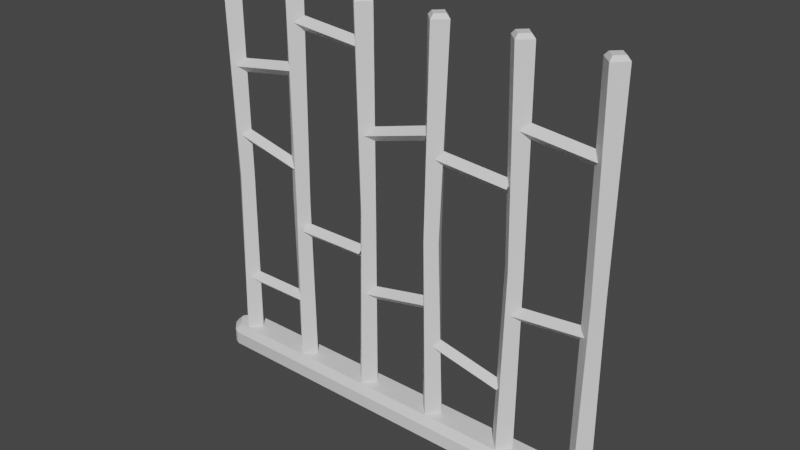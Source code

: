 # Source: Door.blend  (saved by Blender 3.6.11; exported with 4.5.12 LTS)
import bpy
from mathutils import Matrix  # noqa: F401  (used for matrix-valued properties, if any)

bpy.ops.wm.read_factory_settings(use_empty=True)
scene = bpy.context.scene
scene.name = 'Scene'

# ---- collections
col_fractured = bpy.data.collections.new('Fractured'); scene.collection.children.link(col_fractured)

# ---- materials (node trees are filled in below, after node groups)
mat_door = bpy.data.materials.new('Door')
mat_door.use_transparent_shadow = False

# ---- material node trees
mat_door.use_nodes = True; mat_door.node_tree.nodes.clear()
_N = mat_door.node_tree.nodes; _L = mat_door.node_tree.links
n0 = _N.new('ShaderNodeBsdfPrincipled'); n0.name = 'Principled BSDF'; n0.location = (10, 300)
n0.distribution = 'GGX'
n0.subsurface_method = 'RANDOM_WALK_SKIN'
n0.inputs[3].default_value = 1.45
n0.inputs[27].default_value = (0.0, 0.0, 0.0, 1.0)
n0.inputs[28].default_value = 1.0
n1 = _N.new('ShaderNodeOutputMaterial'); n1.name = 'Material Output'; n1.location = (300, 300)
_L.new(n0.outputs[0], n1.inputs[0])
n1.is_active_output = True

# ---- world
world_world = bpy.data.worlds.new('World'); scene.world = world_world
world_world.use_nodes = True; world_world.node_tree.nodes.clear()
_N = world_world.node_tree.nodes; _L = world_world.node_tree.links
n0 = _N.new('ShaderNodeOutputWorld'); n0.name = 'World Output'; n0.location = (300, 300)
n1 = _N.new('ShaderNodeBackground'); n1.name = 'Background'; n1.location = (10, 300)
n1.inputs[0].default_value = (0.05088, 0.05088, 0.05088, 1.0)
_L.new(n1.outputs[0], n0.inputs[0])
n0.is_active_output = True
world_world.color = (0.05088, 0.05088, 0.05088)
world_world.use_sun_shadow = False
world_world.sun_shadow_jitter_overblur = 0.0

# ---- meshes
me_base = bpy.data.meshes.new('Base')
me_base.from_pydata([(5.677, 0.0, 0.3388), (5.614, -0.1519, 0.0), (5.677, 0.0, 0.0), (-5.2, 0.4767, 0.3388), (-5.352, 0.4138, 0.0), (-5.352, 0.4138, 0.3388), (5.2, 0.4767, 0.0), (5.352, 0.4138, 0.3388), (5.352, 0.4138, 0.0), (5.352, -0.4138, 0.0), (5.2, -0.4767, 0.3388), (5.2, -0.4767, 0.0), (-5.614, 0.1519, 0.3388), (-5.614, 0.1519, 0.0), (-5.614, -0.1519, 0.0), (-5.677, 0.0, 0.3388), (-5.677, 0.0, 0.0), (5.614, 0.1519, 0.0), (5.614, -0.1519, 0.3388), (-5.352, -0.4138, 0.3388), (-5.352, -0.4138, 0.0), (-5.2, -0.4767, 0.0), (5.614, 0.1519, 0.3388), (5.677, 0.0, 0.0), (-5.677, 0.0, 0.0), (-5.2, 0.3022, 0.5), (-5.352, 0.4138, 0.3388), (-5.261, 0.2772, 0.5), (5.2, -0.3022, 0.5), (5.352, -0.4138, 0.3388), (5.261, -0.2772, 0.5), (5.502, 0.0, 0.5), (5.614, 0.1519, 0.3388), (5.477, 0.06054, 0.5), (5.614, -0.1519, 0.3388), (5.502, 0.0, 0.5), (5.477, -0.06054, 0.5), (5.352, 0.4138, 0.3388), (5.2, 0.3022, 0.5), (5.261, 0.2772, 0.5), (-5.2, -0.4767, 0.3388), (-5.352, -0.4138, 0.3388), (-5.2, -0.3022, 0.5), (-5.261, -0.2772, 0.5), (5.2, -0.4767, 0.3388), (-5.614, 0.1519, 0.3388), (-5.502, 0.0, 0.5), (-5.477, 0.06054, 0.5), (-5.502, 0.0, 0.5), (-5.614, -0.1519, 0.3388), (-5.477, -0.06054, 0.5), (-5.2, 0.4767, 0.3388), (5.2, 0.4767, 0.3388), (5.261, 0.2772, 0.5), (5.2, 0.3022, 0.5), (5.2, -0.3022, 0.5), (-5.614, -0.1519, 0.0), (-5.677, 0.0, 0.0), (-5.614, 0.1519, 0.0), (-5.2, 0.4767, 0.0), (5.352, -0.4138, 0.3388), (-5.614, -0.1519, 0.3388), (5.677, 0.0, 0.3388), (-5.677, 0.0, 0.3388), (5.677, 0.0, 0.3388), (5.677, 0.0, 0.3388), (5.2, 0.4767, 0.3388), (-5.2, -0.4767, 0.3388), (-5.677, 0.0, 0.3388), (-5.677, 0.0, 0.3388), (-5.2, 0.3022, 0.5), (-5.261, 0.2772, 0.5), (-5.261, -0.2772, 0.5), (-5.477, -0.06054, 0.5), (-5.477, 0.06054, 0.5), (-5.502, 0.0, 0.5), (-5.2, -0.3022, 0.5), (5.261, -0.2772, 0.5), (5.477, -0.06054, 0.5), (5.477, 0.06054, 0.5), (5.502, 0.0, 0.5), (-5.352, 0.4138, 0.0), (-5.2, 0.4767, 0.0), (-5.352, -0.4138, 0.0), (5.2, 0.4767, 0.0), (-5.2, -0.4767, 0.0), (5.352, 0.4138, 0.0), (5.2, -0.4767, 0.0), (5.614, 0.1519, 0.0), (5.614, -0.1519, 0.0), (5.677, 0.0, 0.0), (5.352, -0.4138, 0.0)], [], [(0, 1, 2), (3, 4, 5), (6, 7, 8), (9, 10, 11), (12, 4, 13), (14, 15, 16), (7, 17, 8), (18, 9, 1), (19, 14, 20), (21, 19, 20), (22, 23, 17), (24, 12, 13), (25, 26, 27), (28, 29, 30), (31, 32, 33), (34, 35, 36), (37, 38, 39), (21, 10, 40), (41, 42, 43), (42, 44, 28), (45, 46, 47), (48, 49, 50), (50, 41, 43), (26, 47, 27), (29, 36, 30), (33, 37, 39), (38, 51, 25), (6, 3, 52), (53, 54, 55), (56, 57, 58), (0, 18, 1), (3, 59, 4), (6, 52, 7), (9, 60, 10), (12, 5, 4), (14, 61, 15), (7, 22, 17), (18, 60, 9), (19, 61, 14), (21, 40, 19), (22, 62, 23), (24, 63, 12), (25, 51, 26), (28, 44, 29), (31, 64, 32), (34, 65, 35), (37, 66, 38), (21, 11, 10), (41, 67, 42), (42, 67, 44), (45, 68, 46), (48, 69, 49), (50, 49, 41), (26, 45, 47), (29, 34, 36), (33, 32, 37), (38, 66, 51), (6, 59, 3), (54, 70, 55), (70, 71, 72), (73, 71, 74), (74, 75, 73), (73, 72, 71), (72, 76, 70), (76, 55, 70), (55, 77, 53), (77, 78, 79), (78, 80, 79), (79, 53, 77), (58, 81, 56), (81, 82, 83), (56, 81, 83), (82, 84, 85), (84, 86, 87), (85, 84, 87), (86, 88, 89), (88, 90, 89), (89, 91, 86), (91, 87, 86), (85, 83, 82)])
me_base.polygons.foreach_set('use_smooth', [1, 1, 1, 1, 1, 1, 1, 1, 1, 1, 1, 1, 1, 1, 1, 1, 1, 1, 1, 1, 1, 1, 1, 1, 1, 1, 1, 1, 0, 0, 1, 1, 1, 1, 1, 1, 1, 1, 1, 1, 1, 1, 1, 1, 1, 1, 1, 1, 1, 1, 1, 1, 1, 1, 1, 1, 1, 1, 0, 0, 0, 0, 0, 0, 0, 0, 0, 0, 0, 0, 0, 0, 0, 0, 0, 0, 0, 0, 0, 0])
_uv = me_base.uv_layers.new(name='meshId0-tex0')
_uv.uv.foreach_set('vector', [0.6984, 0.8685, 0.6881, 0.8746, 0.6877, 0.8676, 0.9684, 0.8568, 0.9799, 0.8508, 0.9722, 0.8595, 0.7035, 0.8458, 0.7051, 0.8577, 0.6984, 0.8495, 0.6965, 0.8883, 0.7084, 0.8822, 0.7024, 0.892, 0.9779, 0.8666, 0.9799, 0.8508, 0.9881, 0.8639, 0.9887, 0.8776, 0.9786, 0.8704, 0.9894, 0.8704, 0.7051, 0.8577, 0.6892, 0.8611, 0.6984, 0.8495, 0.6992, 0.8722, 0.6965, 0.8883, 0.6881, 0.8746, 0.972, 0.8813, 0.9887, 0.8776, 0.979, 0.8897, 0.9737, 0.8934, 0.972, 0.8813, 0.979, 0.8897, 0.6994, 0.8648, 0.6877, 0.8676, 0.6892, 0.8611, 0.9894, 0.8704, 0.9779, 0.8666, 0.9881, 0.8639, 0.9671, 0.8631, 0.9722, 0.8595, 0.9686, 0.8639, 0.7098, 0.8759, 0.7047, 0.8795, 0.7084, 0.8751, 0.7033, 0.8687, 0.6994, 0.8648, 0.7039, 0.8673, 0.6992, 0.8722, 0.7033, 0.8687, 0.7038, 0.87, 0.7051, 0.8577, 0.71, 0.8616, 0.7086, 0.8623, 0.9737, 0.8934, 0.7084, 0.8822, 0.9681, 0.8836, 0.972, 0.8813, 0.967, 0.8775, 0.9684, 0.8767, 0.967, 0.8775, 0.7084, 0.8822, 0.7098, 0.8759, 0.9779, 0.8666, 0.9737, 0.8703, 0.9732, 0.8689, 0.9737, 0.8703, 0.9775, 0.8741, 0.9731, 0.8716, 0.9731, 0.8716, 0.972, 0.8813, 0.9684, 0.8767, 0.9722, 0.8595, 0.9732, 0.8689, 0.9686, 0.8639, 0.7047, 0.8795, 0.7038, 0.87, 0.7084, 0.8751, 0.7039, 0.8673, 0.7051, 0.8577, 0.7086, 0.8623, 0.71, 0.8616, 0.9684, 0.8568, 0.9671, 0.8631, 0.7035, 0.8458, 0.9684, 0.8568, 0.709, 0.8555, 0.7086, 0.8623, 0.71, 0.8616, 0.7098, 0.8759, 0.4814, 0.9548, 0.4785, 0.9479, 0.4814, 0.9409, 0.6984, 0.8685, 0.6992, 0.8722, 0.6881, 0.8746, 0.9684, 0.8568, 0.9742, 0.8472, 0.9799, 0.8508, 0.7035, 0.8458, 0.709, 0.8555, 0.7051, 0.8577, 0.6965, 0.8883, 0.7047, 0.8795, 0.7084, 0.8822, 0.9779, 0.8666, 0.9722, 0.8595, 0.9799, 0.8508, 0.9887, 0.8776, 0.9775, 0.8741, 0.9786, 0.8704, 0.7051, 0.8577, 0.6994, 0.8648, 0.6892, 0.8611, 0.6992, 0.8722, 0.7047, 0.8795, 0.6965, 0.8883, 0.972, 0.8813, 0.9775, 0.8741, 0.9887, 0.8776, 0.9737, 0.8934, 0.9681, 0.8836, 0.972, 0.8813, 0.6994, 0.8648, 0.6984, 0.8685, 0.6877, 0.8676, 0.9894, 0.8704, 0.9786, 0.8704, 0.9779, 0.8666, 0.9671, 0.8631, 0.9684, 0.8568, 0.9722, 0.8595, 0.7098, 0.8759, 0.7084, 0.8822, 0.7047, 0.8795, 0.7033, 0.8687, 0.6984, 0.8685, 0.6994, 0.8648, 0.6992, 0.8722, 0.6984, 0.8685, 0.7033, 0.8687, 0.7051, 0.8577, 0.709, 0.8555, 0.71, 0.8616, 0.9737, 0.8934, 0.7024, 0.892, 0.7084, 0.8822, 0.972, 0.8813, 0.9681, 0.8836, 0.967, 0.8775, 0.967, 0.8775, 0.9681, 0.8836, 0.7084, 0.8822, 0.9779, 0.8666, 0.9786, 0.8704, 0.9737, 0.8703, 0.9737, 0.8703, 0.9786, 0.8704, 0.9775, 0.8741, 0.9731, 0.8716, 0.9775, 0.8741, 0.972, 0.8813, 0.9722, 0.8595, 0.9779, 0.8666, 0.9732, 0.8689, 0.7047, 0.8795, 0.6992, 0.8722, 0.7038, 0.87, 0.7039, 0.8673, 0.6994, 0.8648, 0.7051, 0.8577, 0.71, 0.8616, 0.709, 0.8555, 0.9684, 0.8568, 0.7035, 0.8458, 0.9742, 0.8472, 0.9684, 0.8568, 0.71, 0.8616, 0.9671, 0.8631, 0.7098, 0.8759, 0.9671, 0.8631, 0.9686, 0.8639, 0.9684, 0.8767, 0.9731, 0.8716, 0.9686, 0.8639, 0.9732, 0.8689, 0.9732, 0.8689, 0.9737, 0.8703, 0.9731, 0.8716, 0.9731, 0.8716, 0.9684, 0.8767, 0.9686, 0.8639, 0.9684, 0.8767, 0.967, 0.8775, 0.9671, 0.8631, 0.967, 0.8775, 0.7098, 0.8759, 0.9671, 0.8631, 0.7098, 0.8759, 0.7084, 0.8751, 0.7086, 0.8623, 0.7084, 0.8751, 0.7038, 0.87, 0.7039, 0.8673, 0.7038, 0.87, 0.7033, 0.8687, 0.7039, 0.8673, 0.7039, 0.8673, 0.7086, 0.8623, 0.7084, 0.8751, 0.4814, 0.9409, 0.4934, 0.9289, 0.4814, 0.9548, 0.4934, 0.9289, 0.5004, 0.926, 0.4934, 0.9669, 0.4814, 0.9548, 0.4934, 0.9289, 0.4934, 0.9669, 0.5004, 0.926, 0.9598, 0.926, 0.5004, 0.9698, 0.9598, 0.926, 0.9667, 0.9289, 0.9598, 0.9698, 0.5004, 0.9698, 0.9598, 0.926, 0.9598, 0.9698, 0.9667, 0.9289, 0.9788, 0.9409, 0.9788, 0.9548, 0.9788, 0.9409, 0.9817, 0.9479, 0.9788, 0.9548, 0.9788, 0.9548, 0.9667, 0.9669, 0.9667, 0.9289, 0.9667, 0.9669, 0.9598, 0.9698, 0.9667, 0.9289, 0.5004, 0.9698, 0.4934, 0.9669, 0.5004, 0.926])
me_base.materials.append(mat_door)
me_base.update()
me_base.normals_split_custom_set([tuple(v) for v in zip(*[iter([0.9239, -0.3827, 0.0, 0.8315, -0.5556, 0.0, 0.9239, -0.3827, 0.0, -0.1951, 0.9808, 0.0, -0.5556, 0.8315, 0.0, -0.5556, 0.8315, 0.0, 0.1951, 0.9808, 0.0, 0.5556, 0.8315, 0.0, 0.5556, 0.8315, 0.0, 0.5556, -0.8315, 0.0, 0.1951, -0.9808, 0.0, 0.1951, -0.9808, 0.0, -0.8315, 0.5556, 0.0, -0.5556, 0.8315, 0.0, -0.8315, 0.5556, 0.0, -0.8315, -0.5556, 0.0, -0.9239, -0.3827, 0.0, -0.9239, -0.3827, 0.0, 0.5556, 0.8315, 0.0, 0.8315, 0.5556, 0.0, 0.5556, 0.8315, 0.0, 0.8315, -0.5556, 0.0, 0.5556, -0.8315, 0.0, 0.8315, -0.5556, 0.0, -0.5556, -0.8315, 0.0, -0.8315, -0.5556, 0.0, -0.5556, -0.8315, 0.0, -0.1951, -0.9808, 0.0, -0.5556, -0.8315, 0.0, -0.5556, -0.8315, 0.0, 0.8315, 0.5556, 0.0, 0.9239, 0.3827, 0.0, 0.8315, 0.5556, 0.0, -0.9239, 0.3827, 0.0, -0.8315, 0.5556, 0.0, -0.8315, 0.5556, 0.0, -0.1479, 0.6711, 0.7264, -0.389, 0.5822, 0.7139, -0.389, 0.5822, 0.7139, 0.1479, -0.6711, 0.7264, 0.389, -0.5822, 0.7139, 0.389, -0.5822, 0.7139, 0.6533, 0.2706, 0.7071, 0.5822, 0.389, 0.7139, 0.5822, 0.389, 0.7139, 0.5822, -0.389, 0.7139, 0.6533, -0.2706, 0.7071, 0.5822, -0.389, 0.7139, 0.389, 0.5822, 0.7139, 0.1479, 0.6711, 0.7264, 0.389, 0.5822, 0.7139, -0.1951, -0.9808, 0.0, 0.1951, -0.9808, 0.0, -0.1951, -0.9808, 0.0, -0.389, -0.5822, 0.7139, -0.1479, -0.6711, 0.7264, -0.389, -0.5822, 0.7139, -0.1479, -0.6711, 0.7264, 0.1229, -0.6735, 0.7289, 0.1479, -0.6711, 0.7264, -0.5822, 0.389, 0.7139, -0.6533, 0.2706, 0.7071, -0.5822, 0.389, 0.7139, -0.6533, -0.2706, 0.7071, -0.5822, -0.389, 0.7139, -0.5822, -0.389, 0.7139, -0.5822, -0.389, 0.7139, -0.389, -0.5822, 0.7139, -0.389, -0.5822, 0.7139, -0.389, 0.5822, 0.7139, -0.5822, 0.389, 0.7139, -0.389, 0.5822, 0.7139, 0.389, -0.5822, 0.7139, 0.5822, -0.389, 0.7139, 0.389, -0.5822, 0.7139, 0.5822, 0.389, 0.7139, 0.389, 0.5822, 0.7139, 0.389, 0.5822, 0.7139, 0.1479, 0.6711, 0.7264, -0.1229, 0.6735, 0.7289, -0.1479, 0.6711, 0.7264, 0.1951, 0.9808, 0.0, -0.1951, 0.9808, 0.0, 0.1951, 0.9808, 0.0, 0.0, 0.0, 1.0, 0.0, 0.0, 1.0, 0.0, 0.0, 1.0, 0.0, 0.0, -1.0, 0.0, 0.0, -1.0, 0.0, 0.0, -1.0, 0.9239, -0.3827, 0.0, 0.8315, -0.5556, 0.0, 0.8315, -0.5556, 0.0, -0.1951, 0.9808, 0.0, -0.1951, 0.9808, 0.0, -0.5556, 0.8315, 0.0, 0.1951, 0.9808, 0.0, 0.1951, 0.9808, 0.0, 0.5556, 0.8315, 0.0, 0.5556, -0.8315, 0.0, 0.5556, -0.8315, 0.0, 0.1951, -0.9808, 0.0, -0.8315, 0.5556, 0.0, -0.5556, 0.8315, 0.0, -0.5556, 0.8315, 0.0, -0.8315, -0.5556, 0.0, -0.8315, -0.5556, 0.0, -0.9239, -0.3827, 0.0, 0.5556, 0.8315, 0.0, 0.8315, 0.5556, 0.0, 0.8315, 0.5556, 0.0, 0.8315, -0.5556, 0.0, 0.5556, -0.8315, 0.0, 0.5556, -0.8315, 0.0, -0.5556, -0.8315, 0.0, -0.8315, -0.5556, 0.0, -0.8315, -0.5556, 0.0, -0.1951, -0.9808, 0.0, -0.1951, -0.9808, 0.0, -0.5556, -0.8315, 0.0, 0.8315, 0.5556, 0.0, 0.9239, 0.3827, 0.0, 0.9239, 0.3827, 0.0, -0.9239, 0.3827, 0.0, -0.9239, 0.3827, 0.0, -0.8315, 0.5556, 0.0, -0.1479, 0.6711, 0.7264, -0.1229, 0.6735, 0.7289, -0.389, 0.5822, 0.7139, 0.1479, -0.6711, 0.7264, 0.1229, -0.6735, 0.7289, 0.389, -0.5822, 0.7139, 0.6533, 0.2706, 0.7071, 0.6533, 0.2706, 0.7071, 0.5822, 0.389, 0.7139, 0.5822, -0.389, 0.7139, 0.6533, -0.2706, 0.7071, 0.6533, -0.2706, 0.7071, 0.389, 0.5822, 0.7139, 0.1229, 0.6735, 0.7289, 0.1479, 0.6711, 0.7264, -0.1951, -0.9808, 0.0, 0.1951, -0.9808, 0.0, 0.1951, -0.9808, 0.0, -0.389, -0.5822, 0.7139, -0.1229, -0.6735, 0.7289, -0.1479, -0.6711, 0.7264, -0.1479, -0.6711, 0.7264, -0.1229, -0.6735, 0.7289, 0.1229, -0.6735, 0.7289, -0.5822, 0.389, 0.7139, -0.6533, 0.2706, 0.7071, -0.6533, 0.2706, 0.7071, -0.6533, -0.2706, 0.7071, -0.6533, -0.2706, 0.7071, -0.5822, -0.389, 0.7139, -0.5822, -0.389, 0.7139, -0.5822, -0.389, 0.7139, -0.389, -0.5822, 0.7139, -0.389, 0.5822, 0.7139, -0.5822, 0.389, 0.7139, -0.5822, 0.389, 0.7139, 0.389, -0.5822, 0.7139, 0.5822, -0.389, 0.7139, 0.5822, -0.389, 0.7139, 0.5822, 0.389, 0.7139, 0.5822, 0.389, 0.7139, 0.389, 0.5822, 0.7139, 0.1479, 0.6711, 0.7264, 0.1229, 0.6735, 0.7289, -0.1229, 0.6735, 0.7289, 0.1951, 0.9808, 0.0, -0.1951, 0.9808, 0.0, -0.1951, 0.9808, 0.0, 0.0, 0.0, 1.0, 0.0, 0.0, 1.0, 0.0, 0.0, 1.0, 1.776e-06, 0.0, 1.0, 1.776e-06, 0.0, 1.0, 1.776e-06, 0.0, 1.0, -5.681e-07, 0.0, 1.0, -5.681e-07, 0.0, 1.0, -5.681e-07, 0.0, 1.0, 0.0, 0.0, 1.0, 0.0, 0.0, 1.0, 0.0, 0.0, 1.0, 0.0, 0.0, 1.0, 0.0, 0.0, 1.0, 0.0, 0.0, 1.0, 0.0, 0.0, 1.0, 0.0, 0.0, 1.0, 0.0, 0.0, 1.0, 0.0, 0.0, 1.0, 0.0, 0.0, 1.0, 0.0, 0.0, 1.0, 0.0, 0.0, 1.0, 0.0, 0.0, 1.0, 0.0, 0.0, 1.0, 5.681e-07, 0.0, 1.0, 5.681e-07, 0.0, 1.0, 5.681e-07, 0.0, 1.0, 0.0, 0.0, 1.0, 0.0, 0.0, 1.0, 0.0, 0.0, 1.0, 0.0, 0.0, 1.0, 0.0, 0.0, 1.0, 0.0, 0.0, 1.0, 0.0, 0.0, -1.0, 0.0, 0.0, -1.0, 0.0, 0.0, -1.0, 0.0, 0.0, -1.0, 0.0, 0.0, -1.0, 0.0, 0.0, -1.0, 0.0, 0.0, -1.0, 0.0, 0.0, -1.0, 0.0, 0.0, -1.0, 0.0, 0.0, -1.0, 0.0, 0.0, -1.0, 0.0, 0.0, -1.0, 0.0, 0.0, -1.0, 0.0, 0.0, -1.0, 0.0, 0.0, -1.0, 0.0, 0.0, -1.0, 0.0, 0.0, -1.0, 0.0, 0.0, -1.0, 0.0, 0.0, -1.0, 0.0, 0.0, -1.0, 0.0, 0.0, -1.0, 0.0, 0.0, -1.0, 0.0, 0.0, -1.0, 0.0, 0.0, -1.0, 0.0, 0.0, -1.0, 0.0, 0.0, -1.0, 0.0, 0.0, -1.0, 0.0, 0.0, -1.0, 0.0, 0.0, -1.0, 0.0, 0.0, -1.0, 0.0, 0.0, -1.0, 0.0, 0.0, -1.0, 0.0, 0.0, -1.0])] * 3)])
me_bars = bpy.data.meshes.new('Bars')
me_bars.from_pydata([(-0.7172, 0.0, 10.0), (-0.9412, -0.233, 5.137), (-0.7082, 0.0, 5.137), (-1.0, -0.2828, 10.0), (-1.174, 0.0, 5.137), (-0.9412, -0.233, 5.137), (-1.174, 0.0, 5.137), (-1.0, 0.2828, 10.0), (-0.9412, 0.233, 5.137), (-0.9412, 0.233, 5.137), (-0.7172, 0.0, 10.0), (-0.7082, 0.0, 5.137), (-3.0, -0.2828, 10.0), (-3.185, 0.0, 10.1), (-3.283, 0.0, 10.0), (-2.717, 0.0, 10.0), (-3.008, -0.2273, 4.726), (-2.831, 0.05115, 4.726), (-3.008, -0.2273, 4.726), (-3.283, 0.0, 10.0), (-3.286, -0.05115, 4.726), (-3.283, 0.0, 10.0), (-3.11, 0.2273, 4.726), (-3.286, -0.05115, 4.726), (-3.0, 0.2828, 10.0), (-2.831, 0.05115, 4.726), (-3.11, 0.2273, 4.726), (1.283, 0.0, 10.0), (1.0, -0.1853, 10.1), (1.0, -0.2828, 10.0), (-4.717, 0.0, 10.0), (-4.909, -0.2307, 4.843), (-4.71, 0.03258, 4.843), (-5.0, -0.2828, 10.0), (-5.172, -0.03258, 4.843), (-4.909, -0.2307, 4.843), (-5.172, -0.03258, 4.843), (-5.0, 0.2828, 10.0), (-4.974, 0.2307, 4.843), (-4.974, 0.2307, 4.843), (-4.717, 0.0, 10.0), (-4.71, 0.03258, 4.843), (3.0, 0.2828, 10.0), (3.185, 0.0, 10.1), (3.283, 0.0, 10.0), (5.283, 0.0, 10.0), (5.047, -0.2283, 5.0), (5.228, 0.04658, 5.0), (5.0, -0.2828, 10.0), (4.772, -0.04658, 5.0), (5.047, -0.2283, 5.0), (4.717, 0.0, 10.0), (4.953, 0.2283, 5.0), (4.772, -0.04658, 5.0), (5.0, 0.2828, 10.0), (5.228, 0.04658, 5.0), (4.953, 0.2283, 5.0), (5.0, -0.2828, 10.0), (5.185, 0.0, 10.1), (5.0, -0.1853, 10.1), (3.283, 0.0, 10.0), (3.078, -0.233, 5.059), (3.311, 0.0, 5.059), (3.0, -0.2828, 10.0), (2.845, 0.0, 5.059), (3.078, -0.233, 5.059), (2.845, 0.0, 5.059), (3.0, 0.2828, 10.0), (3.078, 0.233, 5.059), (3.078, 0.233, 5.059), (3.283, 0.0, 10.0), (3.311, 0.0, 5.059), (-5.0, 0.2828, 10.0), (-4.815, 0.0, 10.1), (-4.717, 0.0, 10.0), (1.144, -0.07064, 5.0), (1.0, -0.2828, 10.0), (0.851, -0.2221, 5.0), (0.851, -0.2221, 5.0), (0.7172, 0.0, 10.0), (0.6996, 0.07064, 5.0), (0.7172, 0.0, 10.0), (0.9922, 0.2221, 5.0), (0.6996, 0.07064, 5.0), (0.9922, 0.2221, 5.0), (1.283, 0.0, 10.0), (1.144, -0.07064, 5.0), (-0.7172, 0.0, 10.0), (-1.0, -0.1853, 10.1), (-1.0, -0.2828, 10.0), (-4.717, 0.0, 0.0), (-5.0, 0.2828, 0.0), (-5.0, 0.2828, 0.0), (-5.283, 0.0, 0.0), (-5.0, -0.2828, 0.0), (-5.283, 0.0, 0.0), (-4.717, 0.0, 0.0), (-5.0, -0.2828, 0.0), (-3.0, 0.2828, 0.0), (-2.717, 0.0, 0.0), (-3.283, 0.0, 0.0), (-3.0, 0.2828, 0.0), (-3.283, 0.0, 0.0), (-3.0, -0.2828, 0.0), (-2.717, 0.0, 0.0), (-3.0, -0.2828, 0.0), (-0.7172, 0.0, 0.0), (-1.0, 0.2828, 0.0), (-1.0, 0.2828, 0.0), (-1.283, 0.0, 0.0), (-1.0, -0.2828, 0.0), (-1.283, 0.0, 0.0), (-0.7172, 0.0, 0.0), (-1.0, -0.2828, 0.0), (1.283, 0.0, 0.0), (1.0, 0.2828, 0.0), (0.7172, 0.0, 0.0), (1.0, 0.2828, 0.0), (0.7172, 0.0, 0.0), (1.0, -0.2828, 0.0), (1.0, -0.2828, 0.0), (1.283, 0.0, 0.0), (3.283, 0.0, 0.0), (3.0, 0.2828, 0.0), (3.0, 0.2828, 0.0), (2.717, 0.0, 0.0), (3.0, -0.2828, 0.0), (2.717, 0.0, 0.0), (3.283, 0.0, 0.0), (3.0, -0.2828, 0.0), (5.0, 0.2828, 0.0), (5.283, 0.0, 0.0), (4.717, 0.0, 0.0), (5.0, 0.2828, 0.0), (5.0, -0.2828, 0.0), (4.717, 0.0, 0.0), (5.283, 0.0, 0.0), (5.0, -0.2828, 0.0), (-2.717, 0.0, 10.0), (-3.0, 0.1853, 10.1), (-2.815, 0.0, 10.1), (-5.283, 0.0, 10.0), (-5.0, 0.1853, 10.1), (-5.0, 0.2828, 10.0), (0.7172, 0.0, 10.0), (1.0, 0.1853, 10.1), (1.0, 0.2828, 10.0), (-5.283, 0.0, 10.0), (-5.0, -0.1853, 10.1), (-5.185, 0.0, 10.1), (-5.0, -0.2828, 10.0), (-4.815, 0.0, 10.1), (-5.0, -0.1853, 10.1), (5.0, 0.2828, 10.0), (5.185, 0.0, 10.1), (5.283, 0.0, 10.0), (3.0, -0.2828, 10.0), (3.185, 0.0, 10.1), (3.0, -0.1853, 10.1), (-0.7172, 0.0, 10.0), (-1.0, 0.1853, 10.1), (-0.8147, 0.0, 10.1), (-2.717, 0.0, 10.0), (-3.0, -0.1853, 10.1), (-3.0, -0.2828, 10.0), (2.717, 0.0, 10.0), (3.0, -0.1853, 10.1), (2.815, 0.0, 10.1), (2.717, 0.0, 10.0), (3.0, 0.1853, 10.1), (3.0, 0.2828, 10.0), (1.283, 0.0, 10.0), (1.0, 0.1853, 10.1), (1.185, 0.0, 10.1), (-1.0, -0.2828, 10.0), (-1.185, 0.0, 10.1), (-1.283, 0.0, 10.0), (-3.283, 0.0, 10.0), (-3.0, 0.1853, 10.1), (-3.0, 0.2828, 10.0), (4.717, 0.0, 10.0), (5.0, 0.1853, 10.1), (5.0, 0.2828, 10.0), (4.717, 0.0, 10.0), (5.0, -0.1853, 10.1), (4.815, 0.0, 10.1), (0.7172, 0.0, 10.0), (1.0, -0.1853, 10.1), (0.8147, 0.0, 10.1), (-4.9, 0.1697, 6.0), (-3.1, 0.0, 5.746), (-3.1, 0.1697, 5.577), (-3.1, -0.1697, 5.577), (-4.9, 0.0, 5.83), (-3.1, 0.0, 5.407), (-3.1, 0.1697, 5.577), (-4.9, 0.0, 5.83), (-4.9, 0.1697, 6.0), (-3.1, 0.0, 5.746), (-4.9, -0.1697, 6.0), (-3.1, -0.1697, 5.577), (-2.9, 0.0, 4.17), (-1.1, 0.1697, 4.0), (-2.9, 0.1697, 4.0), (-1.1, 0.0, 3.83), (-2.9, -0.1697, 4.0), (-2.9, 0.0, 3.83), (-1.1, 0.1697, 4.0), (-2.9, 0.0, 3.83), (-2.9, 0.1697, 4.0), (-1.1, 0.0, 4.17), (-2.9, -0.1697, 4.0), (-1.1, -0.1697, 4.0), (-0.9, 0.0, 7.17), (0.9, 0.1697, 7.494), (-0.9, 0.1697, 7.0), (0.9, 0.0, 7.324), (-0.9, -0.1697, 7.0), (-0.9, 0.0, 6.83), (0.9, 0.0, 7.324), (-0.9, 0.1697, 7.0), (0.9, 0.1697, 7.494), (0.9, -0.1697, 7.494), (-0.9, 0.0, 7.17), (-0.9, -0.1697, 7.0), (1.1, 0.1697, 2.376), (2.9, 0.0, 2.17), (2.9, 0.1697, 2.0), (2.9, -0.1697, 2.0), (1.1, 0.0, 2.207), (2.9, 0.0, 1.83), (2.9, 0.1697, 2.0), (1.1, 0.0, 2.207), (1.1, 0.1697, 2.376), (2.9, 0.0, 2.17), (1.1, -0.1697, 2.376), (2.9, -0.1697, 2.0), (-4.9, 0.0, 7.888), (-3.1, 0.1697, 8.0), (-4.9, 0.1697, 7.718), (-3.1, 0.0, 7.83), (-4.9, -0.1697, 7.718), (-4.9, 0.0, 7.548), (-3.1, 0.0, 7.83), (-4.9, 0.1697, 7.718), (-3.1, 0.1697, 8.0), (-3.1, -0.1697, 8.0), (-4.9, 0.0, 7.888), (-4.9, -0.1697, 7.718), (3.053, 0.1697, 8.188), (4.9, 0.0, 8.17), (4.9, 0.1697, 8.0), (4.9, -0.1697, 8.0), (3.053, 0.0, 8.018), (4.9, 0.0, 7.83), (4.9, 0.1697, 8.0), (3.053, 0.0, 8.018), (3.053, 0.1697, 8.188), (4.9, 0.0, 8.17), (3.053, -0.1697, 8.188), (4.9, -0.1697, 8.0), (3.1, 0.0, 4.17), (4.924, 0.1697, 4.188), (3.1, 0.1697, 4.0), (4.924, 0.0, 4.018), (3.1, -0.1697, 4.0), (3.1, 0.0, 3.83), (4.924, 0.0, 4.018), (3.1, 0.1697, 4.0), (4.924, 0.1697, 4.188), (4.924, -0.1697, 4.188), (3.1, 0.0, 4.17), (3.1, -0.1697, 4.0), (-0.9, 0.0, 3.17), (0.9, 0.1697, 3.376), (-0.9, 0.1697, 3.0), (0.9, 0.0, 3.207), (-0.9, -0.1697, 3.0), (-0.9, 0.0, 2.83), (0.9, 0.0, 3.207), (-0.9, 0.1697, 3.0), (0.9, 0.1697, 3.376), (0.9, -0.1697, 3.376), (-0.9, 0.0, 3.17), (-0.9, -0.1697, 3.0), (-2.9, 0.1697, 9.165), (-1.1, 0.0, 9.17), (-1.1, 0.1697, 9.0), (-1.1, -0.1697, 9.0), (-2.9, 0.0, 8.995), (-1.1, 0.0, 8.83), (-1.1, 0.1697, 9.0), (-2.9, 0.0, 8.995), (-2.9, 0.1697, 9.165), (-1.1, 0.0, 9.17), (-2.9, -0.1697, 9.165), (-1.1, -0.1697, 9.0), (-4.9, 0.0, 2.17), (-3.1, 0.1697, 2.0), (-4.9, 0.1697, 2.0), (-3.1, 0.0, 1.83), (-4.9, -0.1697, 2.0), (-4.9, 0.0, 1.83), (-3.1, 0.1697, 2.0), (-4.9, 0.0, 1.83), (-4.9, 0.1697, 2.0), (-3.1, 0.0, 2.17), (-4.9, -0.1697, 2.0), (-3.1, -0.1697, 2.0), (1.1, 0.1697, 7.0), (2.9, 0.0, 7.029), (2.9, 0.1697, 6.859), (2.9, -0.1697, 6.859), (1.1, 0.0, 6.83), (2.9, 0.0, 6.689), (2.9, 0.1697, 6.859), (1.1, 0.0, 6.83), (1.1, 0.1697, 7.0), (2.9, 0.0, 7.029), (1.1, -0.1697, 7.0), (2.9, -0.1697, 6.859), (-0.8147, 0.0, 10.1), (-1.185, 0.0, 10.1), (-1.0, -0.1853, 10.1), (-3.0, 0.1853, 10.1), (-3.0, -0.1853, 10.1), (-2.815, 0.0, 10.1), (-4.815, 0.0, 10.1), (-5.185, 0.0, 10.1), (-5.0, -0.1853, 10.1), (4.815, 0.0, 10.1), (5.185, 0.0, 10.1), (5.0, 0.1853, 10.1), (3.0, -0.1853, 10.1), (3.0, 0.1853, 10.1), (2.815, 0.0, 10.1), (1.0, -0.1853, 10.1), (1.0, 0.1853, 10.1), (0.8147, 0.0, 10.1), (-1.0, 0.2828, 10.0), (-1.185, 0.0, 10.1), (-1.0, 0.1853, 10.1), (-1.0, -0.2828, 10.0), (-1.283, 0.0, 10.0), (-1.283, 0.0, 10.0), (-1.0, 0.2828, 10.0), (-3.0, -0.1853, 10.1), (-3.0, -0.2828, 10.0), (-3.0, -0.2828, 10.0), (-3.0, 0.2828, 10.0), (-2.717, 0.0, 10.0), (1.185, 0.0, 10.1), (-5.0, -0.2828, 10.0), (-5.283, 0.0, 10.0), (-5.283, 0.0, 10.0), (-5.0, 0.2828, 10.0), (3.0, 0.1853, 10.1), (5.0, -0.2828, 10.0), (4.717, 0.0, 10.0), (5.0, 0.2828, 10.0), (5.283, 0.0, 10.0), (5.283, 0.0, 10.0), (3.0, -0.2828, 10.0), (2.717, 0.0, 10.0), (2.717, 0.0, 10.0), (3.0, 0.2828, 10.0), (-5.0, 0.1853, 10.1), (1.283, 0.0, 10.0), (1.0, -0.2828, 10.0), (1.0, 0.2828, 10.0), (1.0, 0.2828, 10.0), (-0.8147, 0.0, 10.1), (-3.0, 0.2828, 10.0), (-5.185, 0.0, 10.1), (0.8147, 0.0, 10.1), (-5.0, -0.2828, 10.0), (-4.717, 0.0, 10.0), (5.0, 0.1853, 10.1), (3.283, 0.0, 10.0), (-1.0, 0.2828, 10.0), (-2.815, 0.0, 10.1), (3.0, -0.2828, 10.0), (2.815, 0.0, 10.1), (1.0, 0.2828, 10.0), (-1.0, -0.1853, 10.1), (-3.185, 0.0, 10.1), (4.815, 0.0, 10.1), (5.0, -0.2828, 10.0), (1.0, -0.2828, 10.0), (-4.9, 0.0, 6.17), (-4.9, -0.1697, 6.0), (-3.1, 0.0, 5.407), (-4.9, 0.0, 6.17), (-1.1, 0.0, 4.17), (-1.1, -0.1697, 4.0), (-1.1, 0.0, 3.83), (-2.9, 0.0, 4.17), (0.9, 0.0, 7.664), (0.9, -0.1697, 7.494), (-0.9, 0.0, 6.83), (0.9, 0.0, 7.664), (1.1, 0.0, 2.546), (1.1, -0.1697, 2.376), (2.9, 0.0, 1.83), (1.1, 0.0, 2.546), (-3.1, 0.0, 8.17), (-3.1, -0.1697, 8.0), (-4.9, 0.0, 7.548), (-3.1, 0.0, 8.17), (3.053, 0.0, 8.358), (3.053, -0.1697, 8.188), (4.9, 0.0, 7.83), (3.053, 0.0, 8.358), (4.924, 0.0, 4.358), (4.924, -0.1697, 4.188), (3.1, 0.0, 3.83), (4.924, 0.0, 4.358), (0.9, 0.0, 3.546), (0.9, -0.1697, 3.376), (-0.9, 0.0, 2.83), (0.9, 0.0, 3.546), (-2.9, 0.0, 9.334), (-2.9, -0.1697, 9.165), (-1.1, 0.0, 8.83), (-2.9, 0.0, 9.334), (-3.1, 0.0, 2.17), (-3.1, -0.1697, 2.0), (-3.1, 0.0, 1.83), (-4.9, 0.0, 2.17), (1.1, 0.0, 7.17), (1.1, -0.1697, 7.0), (2.9, 0.0, 6.689), (1.1, 0.0, 7.17), (-1.0, 0.1853, 10.1), (-3.185, 0.0, 10.1), (-5.0, 0.1853, 10.1), (5.0, -0.1853, 10.1), (3.185, 0.0, 10.1), (1.185, 0.0, 10.1), (-1.283, 0.0, 10.0)], [], [(0, 1, 2), (3, 4, 5), (6, 7, 8), (9, 10, 11), (12, 13, 14), (15, 16, 17), (18, 19, 20), (21, 22, 23), (24, 25, 26), (27, 28, 29), (30, 31, 32), (33, 34, 35), (36, 37, 38), (39, 40, 41), (42, 43, 44), (45, 46, 47), (48, 49, 50), (51, 52, 53), (54, 55, 56), (57, 58, 59), (60, 61, 62), (63, 64, 65), (66, 67, 68), (69, 70, 71), (72, 73, 74), (75, 76, 77), (78, 79, 80), (81, 82, 83), (84, 85, 86), (87, 88, 89), (39, 90, 91), (36, 92, 93), (94, 34, 95), (96, 31, 97), (98, 25, 99), (100, 22, 101), (18, 102, 103), (104, 16, 105), (9, 106, 107), (6, 108, 109), (110, 4, 111), (112, 1, 113), (84, 114, 115), (116, 82, 117), (78, 118, 119), (75, 120, 121), (69, 122, 123), (66, 124, 125), (126, 64, 127), (128, 61, 129), (130, 55, 131), (132, 52, 133), (134, 49, 135), (136, 46, 137), (138, 139, 140), (141, 142, 143), (144, 145, 146), (147, 148, 149), (150, 151, 152), (153, 154, 155), (156, 157, 158), (159, 160, 161), (162, 163, 164), (165, 166, 167), (168, 169, 170), (171, 172, 173), (174, 175, 176), (177, 178, 179), (180, 181, 182), (183, 184, 185), (186, 187, 188), (189, 190, 191), (192, 193, 194), (195, 196, 197), (198, 199, 200), (201, 202, 203), (204, 205, 206), (207, 208, 209), (210, 211, 212), (213, 214, 215), (216, 217, 218), (219, 220, 221), (222, 223, 224), (225, 226, 227), (228, 229, 230), (231, 232, 233), (234, 235, 236), (237, 238, 239), (240, 241, 242), (243, 244, 245), (246, 247, 248), (249, 250, 251), (252, 253, 254), (255, 256, 257), (258, 259, 260), (261, 262, 263), (264, 265, 266), (267, 268, 269), (270, 271, 272), (273, 274, 275), (276, 277, 278), (279, 280, 281), (282, 283, 284), (285, 286, 287), (288, 289, 290), (291, 292, 293), (294, 295, 296), (297, 298, 299), (300, 301, 302), (303, 304, 305), (306, 307, 308), (309, 310, 311), (312, 313, 314), (315, 316, 317), (318, 319, 320), (321, 322, 323), (324, 325, 326), (327, 328, 329), (330, 331, 332), (333, 334, 335), (336, 337, 338), (339, 340, 341), (0, 342, 1), (3, 343, 4), (6, 344, 7), (9, 345, 10), (12, 346, 13), (15, 347, 16), (18, 348, 19), (21, 349, 22), (24, 350, 25), (27, 351, 28), (30, 352, 31), (33, 353, 34), (36, 354, 37), (39, 355, 40), (42, 356, 43), (45, 357, 46), (48, 358, 49), (51, 359, 52), (54, 360, 55), (57, 361, 58), (60, 362, 61), (63, 363, 64), (66, 364, 67), (69, 365, 70), (72, 366, 73), (75, 367, 76), (78, 368, 79), (81, 369, 82), (84, 370, 85), (87, 371, 88), (39, 41, 90), (36, 38, 92), (94, 35, 34), (96, 32, 31), (98, 26, 25), (100, 23, 22), (18, 20, 102), (104, 17, 16), (9, 11, 106), (6, 8, 108), (110, 5, 4), (112, 2, 1), (84, 86, 114), (116, 83, 82), (78, 80, 118), (75, 77, 120), (69, 71, 122), (66, 68, 124), (126, 65, 64), (128, 62, 61), (130, 56, 55), (132, 53, 52), (134, 50, 49), (136, 47, 46), (138, 372, 139), (141, 373, 142), (144, 374, 145), (147, 375, 148), (150, 376, 151), (153, 377, 154), (156, 378, 157), (159, 379, 160), (162, 380, 163), (165, 381, 166), (168, 382, 169), (171, 383, 172), (174, 384, 175), (177, 385, 178), (180, 386, 181), (183, 387, 184), (186, 388, 187), (189, 389, 190), (192, 390, 193), (195, 391, 196), (198, 392, 199), (201, 393, 202), (204, 394, 205), (207, 395, 208), (210, 396, 211), (213, 397, 214), (216, 398, 217), (219, 399, 220), (222, 400, 223), (225, 401, 226), (228, 402, 229), (231, 403, 232), (234, 404, 235), (237, 405, 238), (240, 406, 241), (243, 407, 244), (246, 408, 247), (249, 409, 250), (252, 410, 253), (255, 411, 256), (258, 412, 259), (261, 413, 262), (264, 414, 265), (267, 415, 268), (270, 416, 271), (273, 417, 274), (276, 418, 277), (279, 419, 280), (282, 420, 283), (285, 421, 286), (288, 422, 289), (291, 423, 292), (294, 424, 295), (297, 425, 298), (300, 426, 301), (303, 427, 304), (306, 428, 307), (309, 429, 310), (312, 430, 313), (315, 431, 316), (318, 432, 319), (321, 433, 322), (324, 434, 325), (327, 435, 328), (330, 436, 331), (333, 437, 334), (336, 438, 337), (339, 439, 340)])
me_bars.polygons.foreach_set('use_smooth', [0, 1, 1, 0, 0, 1, 1, 1, 1, 0, 1, 1, 1, 1, 0, 1, 1, 1, 1, 0, 0, 1, 1, 0, 0, 1, 1, 1, 1, 0, 1, 1, 1, 1, 1, 1, 1, 1, 0, 1, 1, 0, 1, 1, 1, 1, 0, 1, 1, 0, 1, 1, 1, 1, 0, 0, 0, 0, 0, 0, 0, 0, 0, 0, 0, 0, 0, 0, 0, 0, 0, 0, 0, 0, 0, 0, 0, 0, 0, 0, 0, 0, 0, 0, 0, 0, 0, 0, 0, 0, 0, 0, 0, 0, 0, 0, 0, 0, 0, 0, 0, 0, 0, 0, 0, 0, 0, 0, 0, 0, 0, 0, 0, 0, 0, 0, 0, 0, 0, 0, 0, 0, 0, 1, 1, 0, 0, 1, 1, 1, 1, 0, 1, 1, 1, 1, 0, 1, 1, 1, 1, 0, 0, 1, 1, 0, 0, 1, 1, 1, 1, 0, 1, 1, 1, 1, 1, 1, 1, 1, 0, 1, 1, 0, 1, 1, 1, 1, 0, 1, 1, 0, 1, 1, 1, 1, 0, 0, 0, 0, 0, 0, 0, 0, 0, 0, 0, 0, 0, 0, 0, 0, 0, 0, 0, 0, 0, 0, 0, 0, 0, 0, 0, 0, 0, 0, 0, 0, 0, 0, 0, 0, 0, 0, 0, 0, 0, 0, 0, 0, 0, 0, 0, 0, 0, 0, 0, 0, 0, 0, 0, 0, 0, 0, 0, 0, 0, 0, 0, 0, 0, 0, 0, 0])
_uv = me_bars.uv_layers.new(name='meshId1-tex0')
_uv.uv.foreach_set('vector', [0.8194, 0.6986, 0.797, 0.3689, 0.8194, 0.3689, 0.7924, 0.6986, 0.7747, 0.3689, 0.797, 0.3689, 0.8641, 0.3689, 0.8463, 0.6986, 0.8417, 0.3689, 0.8417, 0.3689, 0.8194, 0.6986, 0.8194, 0.3689, 0.3232, 0.91, 0.3317, 0.934, 0.3229, 0.9429, 0.223, 0.7001, 0.2036, 0.3417, 0.226, 0.3417, 0.2036, 0.3417, 0.1691, 0.6989, 0.1812, 0.3417, 0.2769, 0.6991, 0.2485, 0.3417, 0.2709, 0.3417, 0.2498, 0.6998, 0.226, 0.3417, 0.2485, 0.3417, 0.2019, 0.9102, 0.1782, 0.9183, 0.1691, 0.9105, 0.521, 0.6986, 0.5005, 0.349, 0.5229, 0.349, 0.494, 0.6986, 0.4782, 0.349, 0.5005, 0.349, 0.5676, 0.349, 0.548, 0.6987, 0.5453, 0.349, 0.5453, 0.349, 0.521, 0.6986, 0.5229, 0.349, 0.09424, 0.9422, 0.1179, 0.9348, 0.127, 0.9428, 0.3719, 0.6991, 0.3524, 0.3598, 0.3748, 0.3598, 0.345, 0.6989, 0.3301, 0.3598, 0.3524, 0.3598, 0.4259, 0.6985, 0.3972, 0.3598, 0.4196, 0.3598, 0.3989, 0.699, 0.3748, 0.3598, 0.3972, 0.3598, 0.2818, 0.91, 0.2734, 0.9344, 0.2727, 0.918, 0.6702, 0.6985, 0.6478, 0.3635, 0.6702, 0.3635, 0.6432, 0.6986, 0.6255, 0.3635, 0.6478, 0.3635, 0.7149, 0.3635, 0.6972, 0.6986, 0.6925, 0.3635, 0.6925, 0.3635, 0.6702, 0.6985, 0.6702, 0.3635, 0.05323, 0.9428, 0.04479, 0.9183, 0.05305, 0.9102, 0.07001, 0.3605, 0.04753, 0.7, 0.04756, 0.3605, 0.04756, 0.3605, 0.0205, 0.6992, 0.02518, 0.3605, 0.1281, 0.699, 0.09244, 0.3605, 0.1149, 0.3605, 0.09244, 0.3605, 0.07434, 0.7005, 0.07001, 0.3605, 0.4253, 0.9077, 0.4009, 0.9155, 0.3928, 0.9072, 0.5453, 0.349, 0.521, 0.02058, 0.548, 0.0205, 0.5676, 0.349, 0.548, 0.0205, 0.5751, 0.02081, 0.494, 0.02056, 0.4782, 0.349, 0.4669, 0.02093, 0.521, 0.02058, 0.5005, 0.349, 0.494, 0.02056, 0.2499, 0.0209, 0.226, 0.3417, 0.223, 0.0205, 0.2769, 0.02168, 0.2485, 0.3417, 0.2499, 0.0209, 0.2036, 0.3417, 0.1692, 0.02183, 0.1961, 0.02095, 0.223, 0.0205, 0.2036, 0.3417, 0.1961, 0.02095, 0.8417, 0.3689, 0.8194, 0.02054, 0.8463, 0.0205, 0.8641, 0.3689, 0.8463, 0.0205, 0.8734, 0.02083, 0.7924, 0.0205, 0.7747, 0.3689, 0.7653, 0.02083, 0.8194, 0.02054, 0.797, 0.3689, 0.7924, 0.0205, 0.09244, 0.3605, 0.07434, 0.0205, 0.1012, 0.02101, 0.1281, 0.02196, 0.09244, 0.3605, 0.1012, 0.02101, 0.04756, 0.3605, 0.0205, 0.02174, 0.04753, 0.02094, 0.07001, 0.3605, 0.04753, 0.02094, 0.07434, 0.0205, 0.6925, 0.3635, 0.6702, 0.02062, 0.6972, 0.0205, 0.7149, 0.3635, 0.6972, 0.0205, 0.7243, 0.02076, 0.6432, 0.0205, 0.6255, 0.3635, 0.6161, 0.02076, 0.6702, 0.02062, 0.6478, 0.3635, 0.6432, 0.0205, 0.3989, 0.02066, 0.3748, 0.3598, 0.3719, 0.0205, 0.4259, 0.02117, 0.3972, 0.3598, 0.3989, 0.02066, 0.345, 0.02072, 0.3301, 0.3598, 0.3179, 0.02131, 0.3719, 0.0205, 0.3524, 0.3598, 0.345, 0.02072, 0.3556, 0.91, 0.3467, 0.9345, 0.3474, 0.9182, 0.0205, 0.9422, 0.04412, 0.9348, 0.05323, 0.9428, 0.1693, 0.9429, 0.1931, 0.9342, 0.2019, 0.943, 0.0205, 0.9422, 0.02833, 0.9187, 0.02925, 0.9336, 0.0205, 0.9095, 0.04479, 0.9183, 0.02833, 0.9187, 0.2491, 0.9432, 0.2734, 0.9344, 0.2817, 0.9425, 0.1268, 0.9102, 0.1179, 0.9348, 0.1185, 0.9183, 0.4253, 0.9077, 0.4165, 0.9325, 0.4173, 0.9167, 0.3556, 0.91, 0.3311, 0.919, 0.3232, 0.91, 0.09424, 0.9095, 0.1185, 0.9183, 0.1021, 0.9187, 0.09424, 0.9095, 0.103, 0.9336, 0.09424, 0.9422, 0.2019, 0.9102, 0.1931, 0.9342, 0.1939, 0.9193, 0.3928, 0.9072, 0.4016, 0.931, 0.3928, 0.9395, 0.3229, 0.9429, 0.3467, 0.9345, 0.3557, 0.9424, 0.2491, 0.9105, 0.2569, 0.934, 0.2491, 0.9432, 0.2491, 0.9105, 0.2727, 0.918, 0.2579, 0.9191, 0.1693, 0.9429, 0.1782, 0.9183, 0.1775, 0.9347, 0.4494, 0.8675, 0.4333, 0.7449, 0.4494, 0.7423, 0.4173, 0.7423, 0.4012, 0.8649, 0.4012, 0.7396, 0.4494, 0.7423, 0.4654, 0.8649, 0.4494, 0.8675, 0.4333, 0.7449, 0.4173, 0.8675, 0.4173, 0.7423, 0.947, 0.3512, 0.9307, 0.4731, 0.9307, 0.3512, 0.9795, 0.4731, 0.9632, 0.3512, 0.9795, 0.3512, 0.9307, 0.4731, 0.9145, 0.3512, 0.9307, 0.3512, 0.947, 0.4731, 0.9632, 0.3512, 0.9632, 0.4731, 0.5335, 0.8661, 0.5495, 0.7427, 0.5495, 0.8691, 0.5016, 0.7457, 0.5176, 0.8691, 0.5016, 0.8722, 0.5655, 0.7457, 0.5495, 0.8691, 0.5495, 0.7427, 0.5176, 0.7427, 0.5335, 0.8661, 0.5176, 0.8691, 0.2207, 0.7425, 0.2368, 0.8647, 0.2207, 0.8671, 0.2528, 0.8671, 0.2689, 0.7449, 0.2689, 0.8694, 0.2207, 0.8671, 0.2046, 0.7449, 0.2207, 0.7425, 0.2368, 0.8647, 0.2528, 0.7425, 0.2528, 0.8671, 0.05283, 0.745, 0.03667, 0.8667, 0.03667, 0.7433, 0.08515, 0.8649, 0.06899, 0.7433, 0.08515, 0.7415, 0.0205, 0.8649, 0.03667, 0.7433, 0.03667, 0.8667, 0.06899, 0.8667, 0.05283, 0.745, 0.06899, 0.7433, 0.1228, 0.7423, 0.1391, 0.8669, 0.1228, 0.8681, 0.1553, 0.8681, 0.1715, 0.7435, 0.1715, 0.8692, 0.1228, 0.8681, 0.1066, 0.7435, 0.1228, 0.7423, 0.1391, 0.8669, 0.1553, 0.7423, 0.1553, 0.8681, 0.6311, 0.8638, 0.6473, 0.7408, 0.6473, 0.865, 0.5987, 0.742, 0.6149, 0.865, 0.5987, 0.8662, 0.6636, 0.742, 0.6473, 0.865, 0.6473, 0.7408, 0.6149, 0.7408, 0.6311, 0.8638, 0.6149, 0.865, 0.335, 0.7444, 0.3189, 0.8666, 0.3189, 0.742, 0.3672, 0.8643, 0.3511, 0.742, 0.3672, 0.7397, 0.3028, 0.8643, 0.3189, 0.742, 0.3189, 0.8666, 0.3511, 0.8666, 0.335, 0.7444, 0.3511, 0.742, 0.9307, 0.02155, 0.9469, 0.143, 0.9307, 0.144, 0.9631, 0.144, 0.9794, 0.0226, 0.9794, 0.1451, 0.9307, 0.144, 0.9145, 0.0226, 0.9307, 0.02155, 0.9469, 0.143, 0.9631, 0.02155, 0.9631, 0.144, 0.947, 0.6361, 0.9632, 0.5141, 0.9632, 0.6361, 0.9145, 0.5141, 0.9307, 0.6361, 0.9145, 0.6361, 0.9632, 0.5141, 0.9795, 0.6361, 0.9632, 0.6361, 0.947, 0.5141, 0.9307, 0.6361, 0.9307, 0.5141, 0.9632, 0.3093, 0.9469, 0.1879, 0.9632, 0.187, 0.9307, 0.187, 0.9145, 0.3084, 0.9145, 0.1861, 0.9632, 0.187, 0.9794, 0.3084, 0.9632, 0.3093, 0.9469, 0.1879, 0.9307, 0.3093, 0.9307, 0.187, 0.4173, 0.9167, 0.4016, 0.931, 0.4009, 0.9155, 0.3467, 0.9345, 0.3311, 0.919, 0.3474, 0.9182, 0.04479, 0.9183, 0.02925, 0.9336, 0.02833, 0.9187, 0.2579, 0.9191, 0.2734, 0.9344, 0.2569, 0.934, 0.1185, 0.9183, 0.103, 0.9336, 0.1021, 0.9187, 0.1782, 0.9183, 0.1931, 0.9342, 0.1775, 0.9347, 0.4256, 0.9406, 0.4016, 0.931, 0.4165, 0.9325, 0.8194, 0.6986, 0.7924, 0.6986, 0.797, 0.3689, 0.7924, 0.6986, 0.7653, 0.6983, 0.7747, 0.3689, 0.8641, 0.3689, 0.8734, 0.6983, 0.8463, 0.6986, 0.8417, 0.3689, 0.8463, 0.6986, 0.8194, 0.6986, 0.3232, 0.91, 0.3311, 0.919, 0.3317, 0.934, 0.223, 0.7001, 0.1961, 0.6997, 0.2036, 0.3417, 0.2036, 0.3417, 0.1961, 0.6997, 0.1691, 0.6989, 0.2769, 0.6991, 0.2498, 0.6998, 0.2485, 0.3417, 0.2498, 0.6998, 0.223, 0.7001, 0.226, 0.3417, 0.2019, 0.9102, 0.1939, 0.9193, 0.1782, 0.9183, 0.521, 0.6986, 0.494, 0.6986, 0.5005, 0.349, 0.494, 0.6986, 0.4669, 0.6983, 0.4782, 0.349, 0.5676, 0.349, 0.5751, 0.6984, 0.548, 0.6987, 0.5453, 0.349, 0.548, 0.6987, 0.521, 0.6986, 0.09424, 0.9422, 0.103, 0.9336, 0.1179, 0.9348, 0.3719, 0.6991, 0.345, 0.6989, 0.3524, 0.3598, 0.345, 0.6989, 0.3179, 0.6983, 0.3301, 0.3598, 0.4259, 0.6985, 0.3989, 0.699, 0.3972, 0.3598, 0.3989, 0.699, 0.3719, 0.6991, 0.3748, 0.3598, 0.2818, 0.91, 0.2817, 0.9425, 0.2734, 0.9344, 0.6702, 0.6985, 0.6432, 0.6986, 0.6478, 0.3635, 0.6432, 0.6986, 0.6161, 0.6984, 0.6255, 0.3635, 0.7149, 0.3635, 0.7243, 0.6984, 0.6972, 0.6986, 0.6925, 0.3635, 0.6972, 0.6986, 0.6702, 0.6985, 0.05323, 0.9428, 0.04412, 0.9348, 0.04479, 0.9183, 0.07001, 0.3605, 0.07434, 0.7005, 0.04753, 0.7, 0.04756, 0.3605, 0.04753, 0.7, 0.0205, 0.6992, 0.1281, 0.699, 0.1012, 0.7, 0.09244, 0.3605, 0.09244, 0.3605, 0.1012, 0.7, 0.07434, 0.7005, 0.4253, 0.9077, 0.4173, 0.9167, 0.4009, 0.9155, 0.5453, 0.349, 0.5229, 0.349, 0.521, 0.02058, 0.5676, 0.349, 0.5453, 0.349, 0.548, 0.0205, 0.494, 0.02056, 0.5005, 0.349, 0.4782, 0.349, 0.521, 0.02058, 0.5229, 0.349, 0.5005, 0.349, 0.2499, 0.0209, 0.2485, 0.3417, 0.226, 0.3417, 0.2769, 0.02168, 0.2709, 0.3417, 0.2485, 0.3417, 0.2036, 0.3417, 0.1812, 0.3417, 0.1692, 0.02183, 0.223, 0.0205, 0.226, 0.3417, 0.2036, 0.3417, 0.8417, 0.3689, 0.8194, 0.3689, 0.8194, 0.02054, 0.8641, 0.3689, 0.8417, 0.3689, 0.8463, 0.0205, 0.7924, 0.0205, 0.797, 0.3689, 0.7747, 0.3689, 0.8194, 0.02054, 0.8194, 0.3689, 0.797, 0.3689, 0.09244, 0.3605, 0.07001, 0.3605, 0.07434, 0.0205, 0.1281, 0.02196, 0.1149, 0.3605, 0.09244, 0.3605, 0.04756, 0.3605, 0.02518, 0.3605, 0.0205, 0.02174, 0.07001, 0.3605, 0.04756, 0.3605, 0.04753, 0.02094, 0.6925, 0.3635, 0.6702, 0.3635, 0.6702, 0.02062, 0.7149, 0.3635, 0.6925, 0.3635, 0.6972, 0.0205, 0.6432, 0.0205, 0.6478, 0.3635, 0.6255, 0.3635, 0.6702, 0.02062, 0.6702, 0.3635, 0.6478, 0.3635, 0.3989, 0.02066, 0.3972, 0.3598, 0.3748, 0.3598, 0.4259, 0.02117, 0.4196, 0.3598, 0.3972, 0.3598, 0.345, 0.02072, 0.3524, 0.3598, 0.3301, 0.3598, 0.3719, 0.0205, 0.3748, 0.3598, 0.3524, 0.3598, 0.3556, 0.91, 0.3557, 0.9424, 0.3467, 0.9345, 0.0205, 0.9422, 0.02925, 0.9336, 0.04412, 0.9348, 0.1693, 0.9429, 0.1775, 0.9347, 0.1931, 0.9342, 0.0205, 0.9422, 0.0205, 0.9095, 0.02833, 0.9187, 0.0205, 0.9095, 0.05305, 0.9102, 0.04479, 0.9183, 0.2491, 0.9432, 0.2569, 0.934, 0.2734, 0.9344, 0.1268, 0.9102, 0.127, 0.9428, 0.1179, 0.9348, 0.4253, 0.9077, 0.4256, 0.9406, 0.4165, 0.9325, 0.3556, 0.91, 0.3474, 0.9182, 0.3311, 0.919, 0.09424, 0.9095, 0.1268, 0.9102, 0.1185, 0.9183, 0.09424, 0.9095, 0.1021, 0.9187, 0.103, 0.9336, 0.2019, 0.9102, 0.2019, 0.943, 0.1931, 0.9342, 0.3928, 0.9072, 0.4009, 0.9155, 0.4016, 0.931, 0.3229, 0.9429, 0.3317, 0.934, 0.3467, 0.9345, 0.2491, 0.9105, 0.2579, 0.9191, 0.2569, 0.934, 0.2491, 0.9105, 0.2818, 0.91, 0.2727, 0.918, 0.1693, 0.9429, 0.1691, 0.9105, 0.1782, 0.9183, 0.4494, 0.8675, 0.4333, 0.8702, 0.4333, 0.7449, 0.4173, 0.7423, 0.4173, 0.8675, 0.4012, 0.8649, 0.4494, 0.7423, 0.4654, 0.7396, 0.4654, 0.8649, 0.4333, 0.7449, 0.4333, 0.8702, 0.4173, 0.8675, 0.947, 0.3512, 0.947, 0.4731, 0.9307, 0.4731, 0.9795, 0.4731, 0.9632, 0.4731, 0.9632, 0.3512, 0.9307, 0.4731, 0.9145, 0.4731, 0.9145, 0.3512, 0.947, 0.4731, 0.947, 0.3512, 0.9632, 0.3512, 0.5335, 0.8661, 0.5335, 0.7396, 0.5495, 0.7427, 0.5016, 0.7457, 0.5176, 0.7427, 0.5176, 0.8691, 0.5655, 0.7457, 0.5655, 0.8722, 0.5495, 0.8691, 0.5176, 0.7427, 0.5335, 0.7396, 0.5335, 0.8661, 0.2207, 0.7425, 0.2368, 0.7401, 0.2368, 0.8647, 0.2528, 0.8671, 0.2528, 0.7425, 0.2689, 0.7449, 0.2207, 0.8671, 0.2046, 0.8694, 0.2046, 0.7449, 0.2368, 0.8647, 0.2368, 0.7401, 0.2528, 0.7425, 0.05283, 0.745, 0.05283, 0.8685, 0.03667, 0.8667, 0.08515, 0.8649, 0.06899, 0.8667, 0.06899, 0.7433, 0.0205, 0.8649, 0.0205, 0.7415, 0.03667, 0.7433, 0.06899, 0.8667, 0.05283, 0.8685, 0.05283, 0.745, 0.1228, 0.7423, 0.1391, 0.7411, 0.1391, 0.8669, 0.1553, 0.8681, 0.1553, 0.7423, 0.1715, 0.7435, 0.1228, 0.8681, 0.1066, 0.8692, 0.1066, 0.7435, 0.1391, 0.8669, 0.1391, 0.7411, 0.1553, 0.7423, 0.6311, 0.8638, 0.6311, 0.7396, 0.6473, 0.7408, 0.5987, 0.742, 0.6149, 0.7408, 0.6149, 0.865, 0.6636, 0.742, 0.6636, 0.8662, 0.6473, 0.865, 0.6149, 0.7408, 0.6311, 0.7396, 0.6311, 0.8638, 0.335, 0.7444, 0.335, 0.869, 0.3189, 0.8666, 0.3672, 0.8643, 0.3511, 0.8666, 0.3511, 0.742, 0.3028, 0.8643, 0.3028, 0.7397, 0.3189, 0.742, 0.3511, 0.8666, 0.335, 0.869, 0.335, 0.7444, 0.9307, 0.02155, 0.9469, 0.0205, 0.9469, 0.143, 0.9631, 0.144, 0.9631, 0.02155, 0.9794, 0.0226, 0.9307, 0.144, 0.9145, 0.1451, 0.9145, 0.0226, 0.9469, 0.143, 0.9469, 0.0205, 0.9631, 0.02155, 0.947, 0.6361, 0.947, 0.5141, 0.9632, 0.5141, 0.9145, 0.5141, 0.9307, 0.5141, 0.9307, 0.6361, 0.9632, 0.5141, 0.9795, 0.5141, 0.9795, 0.6361, 0.947, 0.5141, 0.947, 0.6361, 0.9307, 0.6361, 0.9632, 0.3093, 0.9469, 0.3102, 0.9469, 0.1879, 0.9307, 0.187, 0.9307, 0.3093, 0.9145, 0.3084, 0.9632, 0.187, 0.9794, 0.1861, 0.9794, 0.3084, 0.9469, 0.1879, 0.9469, 0.3102, 0.9307, 0.3093, 0.4173, 0.9167, 0.4165, 0.9325, 0.4016, 0.931, 0.3467, 0.9345, 0.3317, 0.934, 0.3311, 0.919, 0.04479, 0.9183, 0.04412, 0.9348, 0.02925, 0.9336, 0.2579, 0.9191, 0.2727, 0.918, 0.2734, 0.9344, 0.1185, 0.9183, 0.1179, 0.9348, 0.103, 0.9336, 0.1782, 0.9183, 0.1939, 0.9193, 0.1931, 0.9342, 0.4256, 0.9406, 0.3928, 0.9395, 0.4016, 0.931])
me_bars.materials.append(mat_door)
me_bars.update()
me_bars.normals_split_custom_set([tuple(v) for v in zip(*[iter([0.7071, -0.7071, 0.001304, 0.7071, -0.7071, 0.0001537, 0.7071, -0.7071, 0.0001537, -0.707, -0.707, -0.01579, -0.7071, -0.7071, -0.0004257, -0.7071, -0.7071, -0.0004213, -0.7071, 0.7071, -0.0004257, -0.707, 0.707, -0.01579, -0.7071, 0.7071, -0.0004213, 0.7071, 0.7071, 0.0001537, 0.7071, 0.7071, 0.001304, 0.7071, 0.7071, 0.0001537, -0.5864, -0.5864, 0.5589, -0.5864, -0.5864, 0.5589, -0.5864, -0.5864, 0.5589, 0.7132, -0.7009, -0.009073, 0.8391, -0.544, 0.001286, 0.8451, -0.5346, 0.001366, -0.544, -0.8391, -0.0004106, -0.7009, -0.7133, -0.005827, -0.5346, -0.8451, -0.0004966, -0.7132, 0.7009, 0.006832, -0.8391, 0.544, 0.0002048, -0.8451, 0.5346, 0.0002689, 0.7009, 0.7132, -0.008931, 0.5439, 0.8391, 0.001116, 0.5347, 0.8451, 0.001153, 0.5864, -0.5864, 0.5589, 0.5864, -0.5864, 0.5589, 0.5864, -0.5864, 0.5589, 0.7111, -0.7031, 0.005055, 0.7948, -0.6069, 6.413e-05, 0.799, -0.6013, 8.911e-05, -0.703, -0.7111, -0.01107, -0.6069, -0.7948, 0.0005889, -0.6013, -0.799, 0.0006028, -0.7947, 0.6069, 0.0003613, -0.711, 0.7029, -0.01929, -0.799, 0.6013, 0.0003292, 0.6069, 0.7948, -0.0001594, 0.7031, 0.7111, -0.003171, 0.6013, 0.799, -0.000189, 0.5864, 0.5864, 0.5589, 0.5864, 0.5864, 0.5589, 0.5864, 0.5864, 0.5589, 0.713, -0.7012, -0.001674, 0.8286, -0.5599, 7.529e-10, 0.8342, -0.5515, 5.936e-10, -0.7012, -0.713, -0.001674, -0.5599, -0.8286, -1.269e-09, -0.5515, -0.8342, -1.781e-09, -0.713, 0.7012, -0.001674, -0.8286, 0.5599, 2.226e-10, -0.8342, 0.5515, 0.0, 0.7012, 0.713, -0.001674, 0.5599, 0.8286, 0.0, 0.5515, 0.8342, 0.0, 0.5864, -0.5864, 0.5589, 0.5864, -0.5864, 0.5589, 0.5864, -0.5864, 0.5589, 0.7071, -0.7071, 0.004088, 0.7071, -0.7071, 6.108e-05, 0.7071, -0.7071, 6.108e-05, -0.707, -0.707, -0.01834, -0.7071, -0.7071, -0.0002156, -0.7071, -0.7071, -0.0002126, -0.7071, 0.7071, -0.0002156, -0.707, 0.707, -0.01834, -0.7071, 0.7071, -0.0002126, 0.7071, 0.7071, 6.109e-05, 0.7071, 0.7071, 0.004088, 0.7071, 0.7071, 6.109e-05, 0.5864, 0.5864, 0.5589, 0.5864, 0.5864, 0.5589, 0.5864, 0.5864, 0.5589, 0.4729, -0.8811, 2.18e-10, 0.6981, -0.7159, -0.01033, 0.4595, -0.8882, 0.0, -0.8811, -0.4729, 0.0, -0.7159, -0.6981, 0.01184, -0.8882, -0.4595, -1.496e-10, -0.698, 0.716, -0.006603, -0.4731, 0.881, 1.291e-10, -0.4595, 0.8882, 0.0, 0.881, 0.473, -5.156e-10, 0.716, 0.698, -0.01062, 0.8882, 0.4595, 0.0, 0.5864, -0.5864, 0.5589, 0.5864, -0.5864, 0.5589, 0.5864, -0.5864, 0.5589, 0.6069, 0.7948, -0.0001594, 0.7028, 0.7114, 0.00335, 0.7071, 0.7071, 0.003781, -0.7947, 0.6069, 0.0003613, -0.7112, 0.7027, 0.02051, -0.707, 0.707, 0.02094, -0.7028, -0.7113, 0.01181, -0.6069, -0.7948, 0.0005889, -0.7071, -0.7071, 0.01143, 0.7113, -0.7028, -0.00536, 0.7948, -0.6069, 6.413e-05, 0.7071, -0.7071, -0.005732, 0.7002, 0.7139, 0.01003, 0.5439, 0.8391, 0.001116, 0.7071, 0.7071, 0.009448, -0.7139, 0.7002, -0.007565, -0.8391, 0.544, 0.0002048, -0.7071, 0.7071, -0.008145, -0.544, -0.8391, -0.0004106, -0.7002, -0.714, 0.006427, -0.7071, -0.7071, 0.007162, 0.7139, -0.7001, 0.01021, 0.8391, -0.544, 0.001286, 0.7071, -0.7071, 0.009448, 0.7071, 0.7071, -8.402e-05, 0.7071, 0.7071, -0.001235, 0.7071, 0.7071, -0.001235, -0.7071, 0.7071, -0.0004257, -0.707, 0.707, 0.01495, -0.707, 0.707, 0.01495, -0.707, -0.707, 0.01495, -0.7071, -0.7071, -0.0004257, -0.707, -0.707, 0.01495, 0.7071, -0.7071, -0.001235, 0.7071, -0.7071, -8.402e-05, 0.7071, -0.7071, -0.001235, 0.881, 0.473, -5.156e-10, 0.716, 0.698, 0.01062, 0.7071, 0.7071, 0.009692, -0.698, 0.716, 0.006603, -0.4731, 0.881, 1.291e-10, -0.7071, 0.7071, 0.0075, -0.8811, -0.4729, 0.0, -0.7159, -0.6981, -0.01184, -0.7071, -0.7071, -0.01248, 0.4729, -0.8811, 2.18e-10, 0.6981, -0.7159, 0.01033, 0.7071, -0.7071, 0.009692, 0.7071, 0.7071, 3.381e-05, 0.7071, 0.7071, -0.003993, 0.7071, 0.7071, -0.003993, -0.7071, 0.7071, -0.0002156, -0.707, 0.707, 0.01792, -0.707, 0.707, 0.01792, -0.707, -0.707, 0.01792, -0.7071, -0.7071, -0.0002156, -0.707, -0.707, 0.01792, 0.7071, -0.7071, -0.003993, 0.7071, -0.7071, 3.384e-05, 0.7071, -0.7071, -0.003993, 0.7012, 0.713, 0.001674, 0.5599, 0.8286, 0.0, 0.7071, 0.7071, 0.001123, -0.713, 0.7012, 0.001674, -0.8286, 0.5599, 2.226e-10, -0.7071, 0.7071, 0.001123, -0.7012, -0.713, 0.001674, -0.5599, -0.8286, -1.269e-09, -0.7071, -0.7071, 0.001123, 0.713, -0.7012, 0.001674, 0.8286, -0.5599, 7.529e-10, 0.7071, -0.7071, 0.001124, 0.5864, 0.5864, 0.5589, 0.5864, 0.5864, 0.5589, 0.5864, 0.5864, 0.5589, -0.5864, 0.5864, 0.5589, -0.5864, 0.5864, 0.5589, -0.5864, 0.5864, 0.5589, -0.5864, 0.5864, 0.5589, -0.5864, 0.5864, 0.5589, -0.5864, 0.5864, 0.5589, -0.5864, -0.5864, 0.5589, -0.5864, -0.5864, 0.5589, -0.5864, -0.5864, 0.5589, 0.5864, -0.5864, 0.5589, 0.5864, -0.5864, 0.5589, 0.5864, -0.5864, 0.5589, 0.5864, 0.5864, 0.5589, 0.5864, 0.5864, 0.5589, 0.5864, 0.5864, 0.5589, 0.5864, -0.5864, 0.5589, 0.5864, -0.5864, 0.5589, 0.5864, -0.5864, 0.5589, 0.5864, 0.5864, 0.5589, 0.5864, 0.5864, 0.5589, 0.5864, 0.5864, 0.5589, 0.5864, -0.5864, 0.5589, 0.5864, -0.5864, 0.5589, 0.5864, -0.5864, 0.5589, -0.5864, -0.5864, 0.5589, -0.5864, -0.5864, 0.5589, -0.5864, -0.5864, 0.5589, -0.5864, 0.5864, 0.5589, -0.5864, 0.5864, 0.5589, -0.5864, 0.5864, 0.5589, 0.5864, 0.5864, 0.5589, 0.5864, 0.5864, 0.5589, 0.5864, 0.5864, 0.5589, -0.5864, -0.5864, 0.5589, -0.5864, -0.5864, 0.5589, -0.5864, -0.5864, 0.5589, -0.5864, 0.5864, 0.5589, -0.5864, 0.5864, 0.5589, -0.5864, 0.5864, 0.5589, -0.5864, 0.5864, 0.5589, -0.5864, 0.5864, 0.5589, -0.5864, 0.5864, 0.5589, -0.5864, -0.5864, 0.5589, -0.5864, -0.5864, 0.5589, -0.5864, -0.5864, 0.5589, -0.5864, -0.5864, 0.5589, -0.5864, -0.5864, 0.5589, -0.5864, -0.5864, 0.5589, 0.164, 0.6975, 0.6975, 0.164, 0.6975, 0.6975, 0.164, 0.6975, 0.6975, -0.164, -0.6975, -0.6975, -0.164, -0.6975, -0.6975, -0.164, -0.6975, -0.6975, -0.164, 0.6975, -0.6975, -0.164, 0.6975, -0.6975, -0.164, 0.6975, -0.6975, 0.164, -0.6975, 0.6975, 0.164, -0.6975, 0.6975, 0.164, -0.6975, 0.6975, 0.0, 0.7071, 0.7071, 0.0, 0.7071, 0.7071, 0.0, 0.7071, 0.7071, 0.0, -0.7071, -0.7071, 0.0, -0.7071, -0.7071, 0.0, -0.7071, -0.7071, 0.0, 0.7071, -0.7071, 0.0, 0.7071, -0.7071, 0.0, 0.7071, -0.7071, 0.0, -0.7071, 0.7071, 0.0, -0.7071, 0.7071, 0.0, -0.7071, 0.7071, -0.1904, 0.6942, 0.6942, -0.1904, 0.6942, 0.6942, -0.1904, 0.6942, 0.6942, 0.1904, -0.6942, -0.6942, 0.1904, -0.6942, -0.6942, 0.1904, -0.6942, -0.6942, 0.1904, 0.6942, -0.6942, 0.1904, 0.6942, -0.6942, 0.1904, 0.6942, -0.6942, -0.1904, -0.6942, 0.6942, -0.1904, -0.6942, 0.6942, -0.1904, -0.6942, 0.6942, 0.1462, 0.6995, 0.6995, 0.1462, 0.6995, 0.6995, 0.1462, 0.6995, 0.6995, -0.1462, -0.6995, -0.6995, -0.1462, -0.6995, -0.6995, -0.1462, -0.6995, -0.6995, -0.1462, 0.6995, -0.6995, -0.1462, 0.6995, -0.6995, -0.1462, 0.6995, -0.6995, 0.1462, -0.6995, 0.6995, 0.1462, -0.6995, 0.6995, 0.1462, -0.6995, 0.6995, -0.1102, 0.7028, 0.7028, -0.1102, 0.7028, 0.7028, -0.1102, 0.7028, 0.7028, 0.1102, -0.7028, -0.7028, 0.1102, -0.7028, -0.7028, 0.1102, -0.7028, -0.7028, 0.1102, 0.7028, -0.7028, 0.1102, 0.7028, -0.7028, 0.1102, 0.7028, -0.7028, -0.1102, -0.7028, 0.7028, -0.1102, -0.7028, 0.7028, -0.1102, -0.7028, 0.7028, 0.07184, 0.7053, 0.7053, 0.07184, 0.7053, 0.7053, 0.07184, 0.7053, 0.7053, -0.07184, -0.7053, -0.7053, -0.07184, -0.7053, -0.7053, -0.07184, -0.7053, -0.7053, -0.07184, 0.7053, -0.7053, -0.07184, 0.7053, -0.7053, -0.07184, 0.7053, -0.7053, 0.07184, -0.7053, 0.7053, 0.07184, -0.7053, 0.7053, 0.07184, -0.7053, 0.7053, -0.07276, 0.7052, 0.7052, -0.07276, 0.7052, 0.7052, -0.07276, 0.7052, 0.7052, 0.07276, -0.7052, -0.7052, 0.07276, -0.7052, -0.7052, 0.07276, -0.7052, -0.7052, 0.07276, 0.7052, -0.7052, 0.07276, 0.7052, -0.7052, 0.07276, 0.7052, -0.7052, -0.07276, -0.7052, 0.7052, -0.07276, -0.7052, 0.7052, -0.07276, -0.7052, 0.7052, -0.1462, 0.6995, 0.6995, -0.1462, 0.6995, 0.6995, -0.1462, 0.6995, 0.6995, 0.1462, -0.6995, -0.6995, 0.1462, -0.6995, -0.6995, 0.1462, -0.6995, -0.6995, 0.1462, 0.6995, -0.6995, 0.1462, 0.6995, -0.6995, 0.1462, 0.6995, -0.6995, -0.1462, -0.6995, 0.6995, -0.1462, -0.6995, 0.6995, -0.1462, -0.6995, 0.6995, 0.06453, 0.7056, 0.7056, 0.06453, 0.7056, 0.7056, 0.06453, 0.7056, 0.7056, -0.06453, -0.7056, -0.7056, -0.06453, -0.7056, -0.7056, -0.06453, -0.7056, -0.7056, -0.06453, 0.7056, -0.7056, -0.06453, 0.7056, -0.7056, -0.06453, 0.7056, -0.7056, 0.06453, -0.7056, 0.7056, 0.06453, -0.7056, 0.7056, 0.06453, -0.7056, 0.7056, 0.0, 0.7071, 0.7071, 0.0, 0.7071, 0.7071, 0.0, 0.7071, 0.7071, 0.0, -0.7071, -0.7071, 0.0, -0.7071, -0.7071, 0.0, -0.7071, -0.7071, 0.0, 0.7071, -0.7071, 0.0, 0.7071, -0.7071, 0.0, 0.7071, -0.7071, 0.0, -0.7071, 0.7071, 0.0, -0.7071, 0.7071, 0.0, -0.7071, 0.7071, 0.05534, 0.706, 0.706, 0.05534, 0.706, 0.706, 0.05534, 0.706, 0.706, -0.05534, -0.706, -0.706, -0.05534, -0.706, -0.706, -0.05534, -0.706, -0.706, -0.05534, 0.706, -0.706, -0.05534, 0.706, -0.706, -0.05534, 0.706, -0.706, 0.05534, -0.706, 0.706, 0.05534, -0.706, 0.706, 0.05534, -0.706, 0.706, 0.0, 0.0, 1.0, 0.0, 0.0, 1.0, 0.0, 0.0, 1.0, 0.0, 0.0, 1.0, 0.0, 0.0, 1.0, 0.0, 0.0, 1.0, 0.0, 0.0, 1.0, 0.0, 0.0, 1.0, 0.0, 0.0, 1.0, 0.0, 0.0, 1.0, 0.0, 0.0, 1.0, 0.0, 0.0, 1.0, -3.473e-06, 0.0, 1.0, -3.473e-06, 0.0, 1.0, -3.473e-06, 0.0, 1.0, 0.0, 0.0, 1.0, 0.0, 0.0, 1.0, 0.0, 0.0, 1.0, -0.5864, 0.5864, 0.5589, -0.5864, 0.5864, 0.5589, -0.5864, 0.5864, 0.5589, 0.7071, -0.7071, 0.001304, 0.7071, -0.7071, 0.001304, 0.7071, -0.7071, 5.779e-05, -0.707, -0.707, -0.01579, -0.707, -0.707, -0.01579, -0.7071, -0.7071, -0.0004257, -0.7071, 0.7071, -0.0004257, -0.707, 0.707, -0.01579, -0.707, 0.707, -0.01579, 0.7071, 0.7071, 0.0001537, 0.7071, 0.7071, 0.001304, 0.7071, 0.7071, 0.001304, -0.5864, -0.5864, 0.5589, -0.5864, -0.5864, 0.5589, -0.5864, -0.5864, 0.5589, 0.7132, -0.7009, -0.009073, 0.7071, -0.7071, -0.008465, 0.8391, -0.544, 0.001286, -0.544, -0.8391, -0.0004106, -0.7071, -0.7071, -0.006417, -0.7009, -0.7133, -0.005827, -0.7132, 0.7009, 0.006832, -0.7071, 0.7071, 0.007298, -0.8391, 0.544, 0.0002048, 0.7009, 0.7132, -0.008931, 0.7071, 0.7071, -0.008465, 0.5439, 0.8391, 0.001116, 0.5864, -0.5864, 0.5589, 0.5864, -0.5864, 0.5589, 0.5864, -0.5864, 0.5589, 0.7111, -0.7031, 0.005055, 0.7071, -0.7071, 0.005383, 0.7948, -0.6069, 6.413e-05, -0.703, -0.7111, -0.01107, -0.7071, -0.7071, -0.01074, -0.6069, -0.7948, 0.0005889, -0.7947, 0.6069, 0.0003613, -0.707, 0.707, -0.01967, -0.711, 0.7029, -0.01929, 0.6069, 0.7948, -0.0001594, 0.7071, 0.7071, -0.003551, 0.7031, 0.7111, -0.003171, 0.5864, 0.5864, 0.5589, 0.5864, 0.5864, 0.5589, 0.5864, 0.5864, 0.5589, 0.713, -0.7012, -0.001674, 0.7071, -0.7071, -0.001124, 0.8286, -0.5599, 7.529e-10, -0.7012, -0.713, -0.001674, -0.7071, -0.7071, -0.001123, -0.5599, -0.8286, -1.269e-09, -0.713, 0.7012, -0.001674, -0.7071, 0.7071, -0.001123, -0.8286, 0.5599, 2.226e-10, 0.7012, 0.713, -0.001674, 0.7071, 0.7071, -0.001123, 0.5599, 0.8286, 0.0, 0.5864, -0.5864, 0.5589, 0.5864, -0.5864, 0.5589, 0.5864, -0.5864, 0.5589, 0.7071, -0.7071, 0.004088, 0.7071, -0.7071, 0.004088, 0.7071, -0.7071, 6.117e-05, -0.707, -0.707, -0.01834, -0.707, -0.707, -0.01834, -0.7071, -0.7071, -0.0002156, -0.7071, 0.7071, -0.0002156, -0.707, 0.707, -0.01834, -0.707, 0.707, -0.01834, 0.7071, 0.7071, 6.121e-05, 0.7071, 0.7071, 0.004088, 0.7071, 0.7071, 0.004088, 0.5864, 0.5864, 0.5589, 0.5864, 0.5864, 0.5589, 0.5864, 0.5864, 0.5589, 0.4729, -0.8811, 2.18e-10, 0.7071, -0.7071, -0.009692, 0.6981, -0.7159, -0.01033, -0.8811, -0.4729, 0.0, -0.7071, -0.7071, 0.01248, -0.7159, -0.6981, 0.01184, -0.698, 0.716, -0.006603, -0.7071, 0.7071, -0.0075, -0.4731, 0.881, 1.291e-10, 0.881, 0.473, -5.156e-10, 0.7071, 0.7071, -0.009692, 0.716, 0.698, -0.01062, 0.5864, -0.5864, 0.5589, 0.5864, -0.5864, 0.5589, 0.5864, -0.5864, 0.5589, 0.6069, 0.7948, -0.0001594, 0.6013, 0.799, -0.000189, 0.7028, 0.7114, 0.00335, -0.7947, 0.6069, 0.0003613, -0.799, 0.6013, 0.0003292, -0.7112, 0.7027, 0.02051, -0.7028, -0.7113, 0.01181, -0.6013, -0.799, 0.0006028, -0.6069, -0.7948, 0.0005889, 0.7113, -0.7028, -0.00536, 0.799, -0.6013, 8.911e-05, 0.7948, -0.6069, 6.413e-05, 0.7002, 0.7139, 0.01003, 0.5347, 0.8451, 0.001153, 0.5439, 0.8391, 0.001116, -0.7139, 0.7002, -0.007565, -0.8451, 0.5346, 0.0002689, -0.8391, 0.544, 0.0002048, -0.544, -0.8391, -0.0004106, -0.5346, -0.8451, -0.0004966, -0.7002, -0.714, 0.006427, 0.7139, -0.7001, 0.01021, 0.8451, -0.5346, 0.001366, 0.8391, -0.544, 0.001286, 0.7071, 0.7071, -8.402e-05, 0.7071, 0.7071, -8.402e-05, 0.7071, 0.7071, -0.001235, -0.7071, 0.7071, -0.0004257, -0.7071, 0.7071, -0.0004213, -0.707, 0.707, 0.01495, -0.707, -0.707, 0.01495, -0.7071, -0.7071, -0.0004213, -0.7071, -0.7071, -0.0004257, 0.7071, -0.7071, -0.001235, 0.7071, -0.7071, -8.402e-05, 0.7071, -0.7071, -8.402e-05, 0.881, 0.473, -5.156e-10, 0.8882, 0.4595, 0.0, 0.716, 0.698, 0.01062, -0.698, 0.716, 0.006603, -0.4595, 0.8882, 0.0, -0.4731, 0.881, 1.291e-10, -0.8811, -0.4729, 0.0, -0.8882, -0.4595, -1.496e-10, -0.7159, -0.6981, -0.01184, 0.4729, -0.8811, 2.18e-10, 0.4595, -0.8882, 0.0, 0.6981, -0.7159, 0.01033, 0.7071, 0.7071, 3.392e-05, 0.7071, 0.7071, 3.392e-05, 0.7071, 0.7071, -0.003993, -0.7071, 0.7071, -0.0002156, -0.7071, 0.7071, -0.0002126, -0.707, 0.707, 0.01792, -0.707, -0.707, 0.01792, -0.7071, -0.7071, -0.0002126, -0.7071, -0.7071, -0.0002156, 0.7071, -0.7071, -0.003993, 0.7071, -0.7071, 3.393e-05, 0.7071, -0.7071, 3.393e-05, 0.7012, 0.713, 0.001674, 0.5515, 0.8342, 0.0, 0.5599, 0.8286, 0.0, -0.713, 0.7012, 0.001674, -0.8342, 0.5515, 0.0, -0.8286, 0.5599, 2.226e-10, -0.7012, -0.713, 0.001674, -0.5515, -0.8342, -1.781e-09, -0.5599, -0.8286, -1.269e-09, 0.713, -0.7012, 0.001674, 0.8342, -0.5515, 5.936e-10, 0.8286, -0.5599, 7.529e-10, 0.5864, 0.5864, 0.5589, 0.5864, 0.5864, 0.5589, 0.5864, 0.5864, 0.5589, -0.5864, 0.5864, 0.5589, -0.5864, 0.5864, 0.5589, -0.5864, 0.5864, 0.5589, -0.5864, 0.5864, 0.5589, -0.5864, 0.5864, 0.5589, -0.5864, 0.5864, 0.5589, -0.5864, -0.5864, 0.5589, -0.5864, -0.5864, 0.5589, -0.5864, -0.5864, 0.5589, 0.5864, -0.5864, 0.5589, 0.5864, -0.5864, 0.5589, 0.5864, -0.5864, 0.5589, 0.5864, 0.5864, 0.5589, 0.5864, 0.5864, 0.5589, 0.5864, 0.5864, 0.5589, 0.5864, -0.5864, 0.5589, 0.5864, -0.5864, 0.5589, 0.5864, -0.5864, 0.5589, 0.5864, 0.5864, 0.5589, 0.5864, 0.5864, 0.5589, 0.5864, 0.5864, 0.5589, 0.5864, -0.5864, 0.5589, 0.5864, -0.5864, 0.5589, 0.5864, -0.5864, 0.5589, -0.5864, -0.5864, 0.5589, -0.5864, -0.5864, 0.5589, -0.5864, -0.5864, 0.5589, -0.5864, 0.5864, 0.5589, -0.5864, 0.5864, 0.5589, -0.5864, 0.5864, 0.5589, 0.5864, 0.5864, 0.5589, 0.5864, 0.5864, 0.5589, 0.5864, 0.5864, 0.5589, -0.5864, -0.5864, 0.5589, -0.5864, -0.5864, 0.5589, -0.5864, -0.5864, 0.5589, -0.5864, 0.5864, 0.5589, -0.5864, 0.5864, 0.5589, -0.5864, 0.5864, 0.5589, -0.5864, 0.5864, 0.5589, -0.5864, 0.5864, 0.5589, -0.5864, 0.5864, 0.5589, -0.5864, -0.5864, 0.5589, -0.5864, -0.5864, 0.5589, -0.5864, -0.5864, 0.5589, -0.5864, -0.5864, 0.5589, -0.5864, -0.5864, 0.5589, -0.5864, -0.5864, 0.5589, 0.164, 0.6975, 0.6975, 0.164, 0.6975, 0.6975, 0.164, 0.6975, 0.6975, -0.164, -0.6975, -0.6975, -0.164, -0.6975, -0.6975, -0.164, -0.6975, -0.6975, -0.164, 0.6975, -0.6975, -0.164, 0.6975, -0.6975, -0.164, 0.6975, -0.6975, 0.164, -0.6975, 0.6975, 0.164, -0.6975, 0.6975, 0.164, -0.6975, 0.6975, 0.0, 0.7071, 0.7071, 0.0, 0.7071, 0.7071, 0.0, 0.7071, 0.7071, 0.0, -0.7071, -0.7071, 0.0, -0.7071, -0.7071, 0.0, -0.7071, -0.7071, 0.0, 0.7071, -0.7071, 0.0, 0.7071, -0.7071, 0.0, 0.7071, -0.7071, 0.0, -0.7071, 0.7071, 0.0, -0.7071, 0.7071, 0.0, -0.7071, 0.7071, -0.1904, 0.6942, 0.6942, -0.1904, 0.6942, 0.6942, -0.1904, 0.6942, 0.6942, 0.1904, -0.6942, -0.6942, 0.1904, -0.6942, -0.6942, 0.1904, -0.6942, -0.6942, 0.1904, 0.6942, -0.6942, 0.1904, 0.6942, -0.6942, 0.1904, 0.6942, -0.6942, -0.1904, -0.6942, 0.6942, -0.1904, -0.6942, 0.6942, -0.1904, -0.6942, 0.6942, 0.1462, 0.6995, 0.6995, 0.1462, 0.6995, 0.6995, 0.1462, 0.6995, 0.6995, -0.1462, -0.6995, -0.6995, -0.1462, -0.6995, -0.6995, -0.1462, -0.6995, -0.6995, -0.1462, 0.6995, -0.6995, -0.1462, 0.6995, -0.6995, -0.1462, 0.6995, -0.6995, 0.1462, -0.6995, 0.6995, 0.1462, -0.6995, 0.6995, 0.1462, -0.6995, 0.6995, -0.1102, 0.7028, 0.7028, -0.1102, 0.7028, 0.7028, -0.1102, 0.7028, 0.7028, 0.1102, -0.7028, -0.7028, 0.1102, -0.7028, -0.7028, 0.1102, -0.7028, -0.7028, 0.1102, 0.7028, -0.7028, 0.1102, 0.7028, -0.7028, 0.1102, 0.7028, -0.7028, -0.1102, -0.7028, 0.7028, -0.1102, -0.7028, 0.7028, -0.1102, -0.7028, 0.7028, 0.07184, 0.7053, 0.7053, 0.07184, 0.7053, 0.7053, 0.07184, 0.7053, 0.7053, -0.07184, -0.7053, -0.7053, -0.07184, -0.7053, -0.7053, -0.07184, -0.7053, -0.7053, -0.07184, 0.7053, -0.7053, -0.07184, 0.7053, -0.7053, -0.07184, 0.7053, -0.7053, 0.07184, -0.7053, 0.7053, 0.07184, -0.7053, 0.7053, 0.07184, -0.7053, 0.7053, -0.07276, 0.7052, 0.7052, -0.07276, 0.7052, 0.7052, -0.07276, 0.7052, 0.7052, 0.07276, -0.7052, -0.7052, 0.07276, -0.7052, -0.7052, 0.07276, -0.7052, -0.7052, 0.07276, 0.7052, -0.7052, 0.07276, 0.7052, -0.7052, 0.07276, 0.7052, -0.7052, -0.07276, -0.7052, 0.7052, -0.07276, -0.7052, 0.7052, -0.07276, -0.7052, 0.7052, -0.1462, 0.6995, 0.6995, -0.1462, 0.6995, 0.6995, -0.1462, 0.6995, 0.6995, 0.1462, -0.6995, -0.6995, 0.1462, -0.6995, -0.6995, 0.1462, -0.6995, -0.6995, 0.1462, 0.6995, -0.6995, 0.1462, 0.6995, -0.6995, 0.1462, 0.6995, -0.6995, -0.1462, -0.6995, 0.6995, -0.1462, -0.6995, 0.6995, -0.1462, -0.6995, 0.6995, 0.06453, 0.7056, 0.7056, 0.06453, 0.7056, 0.7056, 0.06453, 0.7056, 0.7056, -0.06453, -0.7056, -0.7056, -0.06453, -0.7056, -0.7056, -0.06453, -0.7056, -0.7056, -0.06453, 0.7056, -0.7056, -0.06453, 0.7056, -0.7056, -0.06453, 0.7056, -0.7056, 0.06453, -0.7056, 0.7056, 0.06453, -0.7056, 0.7056, 0.06453, -0.7056, 0.7056, 0.0, 0.7071, 0.7071, 0.0, 0.7071, 0.7071, 0.0, 0.7071, 0.7071, 0.0, -0.7071, -0.7071, 0.0, -0.7071, -0.7071, 0.0, -0.7071, -0.7071, 0.0, 0.7071, -0.7071, 0.0, 0.7071, -0.7071, 0.0, 0.7071, -0.7071, 0.0, -0.7071, 0.7071, 0.0, -0.7071, 0.7071, 0.0, -0.7071, 0.7071, 0.05534, 0.706, 0.706, 0.05534, 0.706, 0.706, 0.05534, 0.706, 0.706, -0.05534, -0.706, -0.706, -0.05534, -0.706, -0.706, -0.05534, -0.706, -0.706, -0.05534, 0.706, -0.706, -0.05534, 0.706, -0.706, -0.05534, 0.706, -0.706, 0.05534, -0.706, 0.706, 0.05534, -0.706, 0.706, 0.05534, -0.706, 0.706, 0.0, 0.0, 1.0, 0.0, 0.0, 1.0, 0.0, 0.0, 1.0, 0.0, 0.0, 1.0, 0.0, 0.0, 1.0, 0.0, 0.0, 1.0, 0.0, 0.0, 1.0, 0.0, 0.0, 1.0, 0.0, 0.0, 1.0, 0.0, 0.0, 1.0, 0.0, 0.0, 1.0, 0.0, 0.0, 1.0, 3.473e-06, 0.0, 1.0, 3.473e-06, 0.0, 1.0, 3.473e-06, 0.0, 1.0, 0.0, 0.0, 1.0, 0.0, 0.0, 1.0, 0.0, 0.0, 1.0, -0.5864, 0.5864, 0.5589, -0.5864, 0.5864, 0.5589, -0.5864, 0.5864, 0.5589])] * 3)])

# ---- objects
ob_base = bpy.data.objects.new('Base', me_base)
ob_bars = bpy.data.objects.new('Bars', me_bars)

# ---- transforms, parenting, visibility, modifiers, constraints
ob_base.location = (0.0, 0.0, 0.0)
ob_bars.location = (0.0, 0.0, 0.0)

# ---- collection membership
col_fractured.objects.link(ob_base)
col_fractured.objects.link(ob_bars)

# ---- scene / render settings (as saved in the file)
scene.frame_start = 1; scene.frame_end = 250; scene.frame_set(1)
scene.render.engine = 'BLENDER_EEVEE_NEXT'
scene.cycles.sampling_pattern = 'TABULATED_SOBOL'
scene.view_settings.view_transform = 'Filmic'
bpy.context.view_layer.update()

# ---- added for rendering (the .blend has no active camera and no usable light): camera, sun
cam_auto = bpy.data.cameras.new('AutoCamera')
cam_auto.lens = 50.0
cam_auto.sensor_width = 36.0
cam_auto.clip_end = 1000.0
ob_auto_camera = bpy.data.objects.new('AutoCamera', cam_auto)
scene.collection.objects.link(ob_auto_camera)
ob_auto_camera.location = (14.0886, -16.9063, 16.3221)
ob_auto_camera.rotation_euler = (1.09748, -7.21219e-08, 0.694738)
scene.camera = ob_auto_camera
light_auto_sun = bpy.data.lights.new('AutoSun', 'SUN')
light_auto_sun.energy = 3.0
light_auto_sun.angle = 0.0523599
ob_auto_sun = bpy.data.objects.new('AutoSun', light_auto_sun)
scene.collection.objects.link(ob_auto_sun)
ob_auto_sun.rotation_euler = (0.872665, 0.174533, 0.523599)
bpy.context.view_layer.update()
